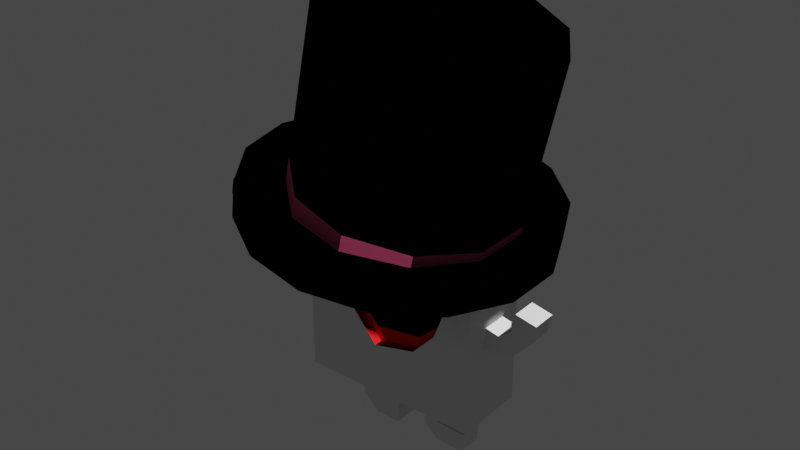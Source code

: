 # Source: MarkusAnimated.blend  (saved by Blender 2.91.10; exported with 4.5.12 LTS)
import bpy
from mathutils import Matrix  # noqa: F401  (used for matrix-valued properties, if any)

bpy.ops.wm.read_factory_settings(use_empty=True)
scene = bpy.context.scene
scene.name = 'Scene'

# ---- collections
col_collection = bpy.data.collections.new('Collection'); scene.collection.children.link(col_collection)

# ---- materials (node trees are filled in below, after node groups)
mat_material = bpy.data.materials.new('Material')
mat_material.alpha_threshold = 0.0
mat_material.use_transparent_shadow = False
mat_material.diffuse_color = (1.0, 0.8714, 0.1779, 1.0)
mat_material.line_color = (0.0, 0.0, 0.0, 1.0)
mat_material_004 = bpy.data.materials.new('Material.004')
mat_material_004.use_transparent_shadow = False
mat_material_004.diffuse_color = (0.5149, 0.04092, 0.006995, 1.0)
mat_material_005 = bpy.data.materials.new('Material.005')
mat_material_005.use_transparent_shadow = False
mat_material_005.diffuse_color = (0.0, 0.0, 0.0, 1.0)
mat_material_006 = bpy.data.materials.new('Material.006')
mat_material_006.use_transparent_shadow = False
mat_material_006.diffuse_color = (0.7157, 0.0137, 0.016, 1.0)
mat_material_001 = bpy.data.materials.new('Material.001')
mat_material_001.use_transparent_shadow = False
mat_material_001.diffuse_color = (0.0, 0.0, 0.0, 1.0)
mat_material_003 = bpy.data.materials.new('Material.003')
mat_material_003.use_transparent_shadow = False
mat_material_003.diffuse_color = (0.8632, 0.1221, 0.2789, 1.0)
mat_material_002 = bpy.data.materials.new('Material.002')
mat_material_002.use_transparent_shadow = False
mat_material_002.diffuse_color = (0.0, 0.0, 0.0, 1.0)
mat_material_007 = bpy.data.materials.new('Material.007')
mat_material_007.use_transparent_shadow = False
mat_material_007.diffuse_color = (1.0, 1.0, 1.0, 1.0)
mat_material_008 = bpy.data.materials.new('Material.008')
mat_material_008.use_transparent_shadow = False
mat_material_008.diffuse_color = (0.06301, 0.1119, 0.7231, 1.0)
mat_material_009 = bpy.data.materials.new('Material.009')
mat_material_009.use_transparent_shadow = False
mat_material_010 = bpy.data.materials.new('Material.010')
mat_material_010.use_transparent_shadow = False
mat_material_010.diffuse_color = (0.06301, 0.1119, 0.7231, 1.0)

# ---- material node trees
mat_material.use_nodes = True; mat_material.node_tree.nodes.clear()
_N = mat_material.node_tree.nodes; _L = mat_material.node_tree.links
n0 = _N.new('ShaderNodeOutputMaterial'); n0.name = 'Material Output'; n0.location = (300, 300)
n1 = _N.new('ShaderNodeBsdfToon'); n1.name = 'Toon BSDF'; n1.location = (10, 300)
_L.new(n1.outputs[0], n0.inputs[0])
n0.is_active_output = True
mat_material_004.use_nodes = True; mat_material_004.node_tree.nodes.clear()
_N = mat_material_004.node_tree.nodes; _L = mat_material_004.node_tree.links
n0 = _N.new('ShaderNodeOutputMaterial'); n0.name = 'Material Output'; n0.location = (300, 300)
n1 = _N.new('ShaderNodeBsdfToon'); n1.name = 'Toon BSDF'; n1.location = (10, 300)
n1.inputs[0].default_value = (0.1295, 0.01314, 0.003208, 1.0)
_L.new(n1.outputs[0], n0.inputs[0])
n0.is_active_output = True
mat_material_005.use_nodes = True; mat_material_005.node_tree.nodes.clear()
_N = mat_material_005.node_tree.nodes; _L = mat_material_005.node_tree.links
n0 = _N.new('ShaderNodeOutputMaterial'); n0.name = 'Material Output'; n0.location = (300, 300)
n1 = _N.new('ShaderNodeBsdfToon'); n1.name = 'Toon BSDF'; n1.location = (10, 300)
n1.inputs[0].default_value = (0.0, 0.0, 0.0, 1.0)
_L.new(n1.outputs[0], n0.inputs[0])
n0.is_active_output = True
mat_material_006.use_nodes = True; mat_material_006.node_tree.nodes.clear()
_N = mat_material_006.node_tree.nodes; _L = mat_material_006.node_tree.links
n0 = _N.new('ShaderNodeOutputMaterial'); n0.name = 'Material Output'; n0.location = (300, 300)
n1 = _N.new('ShaderNodeBsdfToon'); n1.name = 'Toon BSDF'; n1.location = (10, 300)
n1.inputs[0].default_value = (0.7157, 0.0137, 0.016, 1.0)
_L.new(n1.outputs[0], n0.inputs[0])
n0.is_active_output = True
mat_material_001.use_nodes = True; mat_material_001.node_tree.nodes.clear()
_N = mat_material_001.node_tree.nodes; _L = mat_material_001.node_tree.links
n0 = _N.new('ShaderNodeOutputMaterial'); n0.name = 'Material Output'; n0.location = (300, 300)
n1 = _N.new('ShaderNodeBsdfToon'); n1.name = 'Toon BSDF'; n1.location = (10, 300)
n1.inputs[0].default_value = (0.0, 0.0, 0.0, 1.0)
_L.new(n1.outputs[0], n0.inputs[0])
n0.is_active_output = True
mat_material_003.use_nodes = True; mat_material_003.node_tree.nodes.clear()
_N = mat_material_003.node_tree.nodes; _L = mat_material_003.node_tree.links
n0 = _N.new('ShaderNodeOutputMaterial'); n0.name = 'Material Output'; n0.location = (300, 300)
n1 = _N.new('ShaderNodeBsdfToon'); n1.name = 'Toon BSDF'; n1.location = (10, 300)
n1.inputs[0].default_value = (0.8632, 0.1221, 0.2789, 1.0)
_L.new(n1.outputs[0], n0.inputs[0])
n0.is_active_output = True
mat_material_002.use_nodes = True; mat_material_002.node_tree.nodes.clear()
_N = mat_material_002.node_tree.nodes; _L = mat_material_002.node_tree.links
n0 = _N.new('ShaderNodeOutputMaterial'); n0.name = 'Material Output'; n0.location = (300, 300)
n1 = _N.new('ShaderNodeBsdfToon'); n1.name = 'Toon BSDF'; n1.location = (10, 300)
n1.inputs[0].default_value = (0.0, 0.0, 0.0, 1.0)
_L.new(n1.outputs[0], n0.inputs[0])
n0.is_active_output = True
mat_material_007.use_nodes = True; mat_material_007.node_tree.nodes.clear()
_N = mat_material_007.node_tree.nodes; _L = mat_material_007.node_tree.links
n0 = _N.new('ShaderNodeOutputMaterial'); n0.name = 'Material Output'; n0.location = (300, 300)
n1 = _N.new('ShaderNodeBsdfToon'); n1.name = 'Toon BSDF'; n1.location = (10, 300)
n1.inputs[0].default_value = (1.0, 1.0, 1.0, 1.0)
_L.new(n1.outputs[0], n0.inputs[0])
n0.is_active_output = True
mat_material_008.use_nodes = True; mat_material_008.node_tree.nodes.clear()
_N = mat_material_008.node_tree.nodes; _L = mat_material_008.node_tree.links
n0 = _N.new('ShaderNodeOutputMaterial'); n0.name = 'Material Output'; n0.location = (300, 300)
n1 = _N.new('ShaderNodeBsdfToon'); n1.name = 'Toon BSDF'; n1.location = (10, 300)
n1.inputs[0].default_value = (0.06301, 0.1119, 0.7231, 1.0)
_L.new(n1.outputs[0], n0.inputs[0])
n0.is_active_output = True
mat_material_009.use_nodes = True; mat_material_009.node_tree.nodes.clear()
_N = mat_material_009.node_tree.nodes; _L = mat_material_009.node_tree.links
n0 = _N.new('ShaderNodeOutputMaterial'); n0.name = 'Material Output'; n0.location = (300, 300)
n1 = _N.new('ShaderNodeBsdfToon'); n1.name = 'Toon BSDF'; n1.location = (10, 300)
n1.inputs[0].default_value = (1.0, 1.0, 1.0, 1.0)
_L.new(n1.outputs[0], n0.inputs[0])
n0.is_active_output = True
mat_material_010.use_nodes = True; mat_material_010.node_tree.nodes.clear()
_N = mat_material_010.node_tree.nodes; _L = mat_material_010.node_tree.links
n0 = _N.new('ShaderNodeOutputMaterial'); n0.name = 'Material Output'; n0.location = (300, 300)
n1 = _N.new('ShaderNodeBsdfToon'); n1.name = 'Toon BSDF'; n1.location = (10, 300)
n1.inputs[0].default_value = (0.06301, 0.1119, 0.7231, 1.0)
_L.new(n1.outputs[0], n0.inputs[0])
n0.is_active_output = True

# ---- world
world_world = bpy.data.worlds.new('World'); scene.world = world_world
world_world.use_nodes = True; world_world.node_tree.nodes.clear()
_N = world_world.node_tree.nodes; _L = world_world.node_tree.links
n0 = _N.new('ShaderNodeOutputWorld'); n0.name = 'World Output'; n0.location = (300, 300)
n1 = _N.new('ShaderNodeBackground'); n1.name = 'Background'; n1.location = (10, 300)
n1.inputs[0].default_value = (0.05088, 0.05088, 0.05088, 1.0)
_L.new(n1.outputs[0], n0.inputs[0])
n0.is_active_output = True
world_world.color = (0.05088, 0.05088, 0.05088)
world_world.use_sun_shadow = False
world_world.sun_shadow_jitter_overblur = 0.0

# ---- meshes
me_cube = bpy.data.meshes.new('Cube')
me_cube.from_pydata([(0.321, 0.5828, 0.7002), (0.321, 0.5828, -0.9103), (0.321, -1.028, 0.7002), (0.321, -1.028, -0.9103), (-0.321, 0.5828, 0.7002), (-0.321, 0.5828, -0.9103), (-0.321, -1.028, 0.7002), (-0.321, -1.028, -0.9103), (0.321, 0.5828, -0.03614), (-0.321, -1.028, -0.03614), (0.321, -1.028, -0.03614), (-0.321, 0.5828, -0.03614), (0.321, 0.5828, -0.2237), (0.321, -1.028, -0.2237), (-0.321, 0.5828, -0.2237), (-0.321, -1.028, -0.2237), (0.1226, 0.5828, -0.9103), (0.1226, -1.028, 0.7002), (0.1226, -1.028, -0.9103), (0.1226, 0.5828, 0.7002), (0.1226, 0.5828, -0.03614), (0.1226, -1.028, -0.03614), (0.1226, -1.028, -0.2237), (0.1226, 0.5828, -0.2237), (-0.1022, 0.5828, -0.9103), (-0.1022, -1.028, 0.7002), (-0.1022, -1.028, -0.03614), (-0.1022, -1.028, -0.2237), (-0.1022, -1.028, -0.9103), (-0.1022, 0.5828, 0.7002), (-0.1022, 0.5828, -0.03614), (-0.1022, 0.5828, -0.2237), (0.1226, -1.142, -0.06323), (0.1226, -1.274, -0.1966), (-0.1022, -1.142, -0.06323), (-0.1022, -1.274, -0.1966), (0.1226, -1.251, 0.0229), (0.1226, -1.434, -0.0165), (-0.1022, -1.251, 0.0229), (-0.1022, -1.434, -0.0165), (0.1226, -1.286, 0.1871), (0.1226, -1.47, 0.1477), (-0.1022, -1.286, 0.1871), (-0.1022, -1.47, 0.1477), (-0.1022, 0.866, -0.05599), (0.1226, 0.866, -0.05599), (-0.1022, 0.7506, -0.2038), (0.1226, 0.7506, -0.2038), (-0.1022, 1.031, -0.2262), (0.1226, 1.031, -0.2262), (-0.1022, 0.844, -0.2356), (0.1226, 0.844, -0.2356), (-0.1022, 1.038, -0.3538), (0.1226, 1.038, -0.3538), (-0.1022, 0.8504, -0.3633), (0.1226, 0.8504, -0.3633), (-0.321, 0.01017, -0.9103), (0.321, 0.01017, 0.7002), (-0.321, 0.01017, 0.7002), (0.321, 0.01017, -0.9103), (0.321, 0.01017, -0.03614), (-0.3025, 0.03389, 0.1021), (-0.3242, -0.1066, -0.4524), (0.321, 0.01017, -0.2237), (0.1226, 0.01017, -0.9103), (0.1226, 0.01017, 0.7002), (-0.1022, 0.01017, -0.9103), (-0.1022, 0.01017, 0.7002), (-0.321, 0.2297, 0.7002), (0.321, 0.2297, -0.9103), (-0.3042, 0.3017, 0.2145), (-0.3135, 0.2054, -0.09969), (-0.321, 0.2297, -0.9103), (0.321, 0.2297, 0.7002), (0.321, 0.2297, -0.03614), (0.321, 0.2297, -0.2237), (0.1226, 0.2297, -0.9103), (0.1226, 0.2297, 0.7002), (-0.1022, 0.2297, -0.9103), (-0.1022, 0.2297, 0.7002), (-0.321, -0.4427, -0.9103), (0.321, -0.4427, 0.7002), (0.321, -0.4427, -0.03614), (0.321, -0.4427, -0.2237), (0.1226, -0.4427, -0.9103), (0.1226, -0.4427, 0.7002), (-0.1022, -0.4427, -0.9103), (-0.1022, -0.4427, 0.7002), (-0.321, -0.4427, 0.7002), (0.321, -0.4427, -0.9103), (-0.3456, -0.5731, 0.08854), (-0.3292, -0.4974, -0.3546), (-0.321, -0.6178, -0.9103), (0.321, -0.6178, 0.7002), (0.321, -0.6178, -0.03614), (0.321, -0.6178, -0.2237), (0.1226, -0.6178, -0.9103), (0.1226, -0.6178, 0.7002), (-0.1022, -0.6178, -0.9103), (-0.1022, -0.6178, 0.7002), (-0.321, -0.6178, 0.7002), (0.321, -0.6178, -0.9103), (-0.3068, -0.8285, 0.236), (-0.3172, -0.6905, -0.1477), (0.1226, 0.2074, -1.19), (0.1226, 0.03242, -1.057), (-0.1022, 0.2074, -1.19), (-0.1022, 0.03242, -1.057), (0.1226, 0.05772, -1.319), (0.1226, 0.05246, -1.099), (-0.1022, 0.05772, -1.319), (-0.1022, 0.05246, -1.099), (0.1226, -0.1661, -1.324), (0.1226, -0.1714, -1.105), (-0.1022, -0.1661, -1.324), (-0.1022, -0.1714, -1.105), (0.1226, -0.4613, -1.195), (-0.1022, -0.4613, -1.195), (0.1226, -0.5993, -1.087), (-0.1022, -0.5993, -1.087), (0.1226, -0.5841, -1.303), (-0.1022, -0.5841, -1.303), (0.1226, -0.5928, -1.128), (-0.1022, -0.5928, -1.128), (0.1226, -0.8356, -1.316), (-0.1022, -0.8356, -1.316), (0.1226, -0.8443, -1.141), (-0.1022, -0.8443, -1.141), (-0.04223, 0.9101, -0.1014), (0.0626, 0.9101, -0.1014), (-0.04223, 0.9872, -0.1808), (0.0626, 0.9872, -0.1808), (-0.04223, 1.519, 0.4748), (0.0626, 1.519, 0.4748), (-0.04223, 1.533, 0.3652), (0.0626, 1.533, 0.3652), (-0.04223, 1.621, 0.4797), (0.0626, 1.621, 0.4797), (-0.04223, 1.574, 0.3791), (0.0626, 1.574, 0.3791), (-0.04223, 1.768, 0.3935), (0.0626, 1.768, 0.3935), (-0.04223, 1.663, 0.3568), (0.0626, 1.663, 0.3568), (-0.04223, 1.799, 0.245), (0.0626, 1.799, 0.245), (-0.04223, 1.704, 0.3021), (0.0626, 1.704, 0.3021), (-0.04223, 1.762, 0.1876), (0.0626, 1.762, 0.1876), (-0.04223, 1.683, 0.2649), (0.0626, 1.683, 0.2649), (-0.04223, 1.637, 0.05934), (0.0626, 1.637, 0.05934), (-0.04223, 1.558, 0.1366), (0.0626, 1.558, 0.1366), (-0.04223, 0.7191, -0.2869), (0.0626, 0.7191, -0.2869), (-0.04223, 0.7962, -0.3663), (0.0626, 0.7962, -0.3663), (-0.04223, 0.5891, -0.4133), (0.0626, 0.5891, -0.4133), (-0.04223, 0.6661, -0.4926), (0.0626, 0.6661, -0.4926), (-0.2681, -0.5701, 0.08862), (-0.2251, 0.0369, 0.1021), (-0.2517, -0.4944, -0.3545), (-0.2468, -0.1036, -0.4523), (-0.2268, 0.3047, 0.2146), (-0.2361, 0.2084, -0.09961), (-0.2294, -0.8255, 0.236), (-0.2398, -0.6875, -0.1476), (-0.321, -1.028, -0.18), (0.321, 0.5828, -0.18), (0.321, -1.028, -0.18), (-0.321, 0.5828, -0.18), (0.1226, -1.028, -0.18), (0.1226, 0.5828, -0.18), (-0.1022, 0.5828, -0.18), (-0.1022, -1.028, -0.18), (0.1226, -1.243, -0.1655), (-0.1022, -1.243, -0.1655), (0.1226, -1.392, -0.007326), (-0.1022, -1.392, -0.007326), (0.1226, -1.427, 0.1569), (-0.1022, -1.427, 0.1569), (0.1226, 0.7774, -0.1694), (-0.1022, 0.7774, -0.1694), (0.1226, 0.8876, -0.2334), (-0.1022, 0.8876, -0.2334), (0.1226, 0.894, -0.3611), (-0.1022, 0.894, -0.3611), (0.321, 0.01017, -0.18), (0.321, 0.2297, -0.18), (-0.3113, 0.2278, -0.02654), (0.321, -0.4427, -0.18), (-0.3148, -0.7227, -0.05836), (0.321, -0.6178, -0.18), (-0.2417, -0.07088, -0.3233), (-0.2339, 0.2308, -0.02647), (-0.2556, -0.5121, -0.2514), (-0.2374, -0.7197, -0.05829), (-7.597e-09, 0.7059, 1.249), (-7.304e-09, 0.4354, 2.479), (0.5136, 0.5586, 1.216), (0.5136, 0.2881, 2.447), (0.8642, 0.1635, 1.129), (0.8642, -0.107, 2.36), (0.9403, -0.354, 1.016), (0.9403, -0.6245, 2.246), (0.718, -0.8295, 0.9111), (0.718, -1.1, 2.142), (0.2676, -1.112, 0.849), (0.2676, -1.383, 2.08), (-0.2676, -1.112, 0.849), (-0.2676, -1.383, 2.08), (-0.718, -0.8295, 0.9111), (-0.718, -1.1, 2.142), (-0.9403, -0.354, 1.016), (-0.9403, -0.6245, 2.246), (-0.8642, 0.1635, 1.129), (-0.8642, -0.107, 2.36), (-0.5136, 0.5586, 1.216), (-0.5136, 0.2881, 2.447), (-3.799e-09, 0.7809, 0.9075), (0.5136, 0.6337, 0.8751), (0.8642, 0.2385, 0.7883), (0.9403, -0.2789, 0.6745), (0.718, -0.7545, 0.5699), (0.2676, -1.037, 0.5078), (-0.2676, -1.037, 0.5078), (-0.718, -0.7545, 0.5699), (-0.9403, -0.2789, 0.6745), (-0.8642, 0.2385, 0.7883), (-0.5136, 0.6337, 0.8751), (-0.9403, -0.3235, 0.8771), (-0.718, -0.799, 0.7725), (-0.2676, -1.082, 0.7104), (0.2676, -1.082, 0.7104), (0.718, -0.799, 0.7725), (0.9403, -0.3235, 0.8771), (0.5136, 0.5891, 1.078), (-6.054e-09, 0.7364, 1.11), (0.8642, 0.194, 0.9908), (-0.5136, 0.5891, 1.078), (-0.8642, 0.194, 0.9908), (-7.488e-09, 1.202, 0.747), (-7.413e-09, 1.16, 1.064), (0.5328, 1.09, 0.7318), (0.5328, 1.047, 1.049), (0.9735, 0.7729, 0.6889), (0.9735, 0.73, 1.006), (1.246, 0.3054, 0.6257), (1.246, 0.2625, 0.9428), (1.303, -0.2315, 0.5531), (1.303, -0.2743, 0.8702), (1.134, -0.7448, 0.4837), (1.134, -0.7877, 0.8008), (0.77, -1.146, 0.4294), (0.77, -1.189, 0.7466), (0.2724, -1.366, 0.3998), (0.2724, -1.408, 0.7169), (-0.2724, -1.366, 0.3998), (-0.2724, -1.408, 0.7169), (-0.77, -1.146, 0.4294), (-0.77, -1.189, 0.7466), (-1.134, -0.7448, 0.4837), (-1.134, -0.7877, 0.8008), (-1.303, -0.2315, 0.5531), (-1.303, -0.2743, 0.8702), (-1.246, 0.3054, 0.6257), (-1.246, 0.2625, 0.9428), (-0.9735, 0.7729, 0.6889), (-0.9735, 0.73, 1.006), (-0.5328, 1.09, 0.7318), (-0.5328, 1.047, 1.049), (0.4809, 0.9491, 0.9052), (-1.143e-08, 1.05, 0.9189), (0.8787, 0.6627, 0.8665), (1.124, 0.2407, 0.8095), (1.176, -0.2438, 0.744), (1.024, -0.7072, 0.6813), (0.695, -1.069, 0.6324), (0.2458, -1.267, 0.6056), (-0.2458, -1.267, 0.6056), (-0.695, -1.069, 0.6324), (-1.024, -0.7072, 0.6813), (-1.176, -0.2438, 0.744), (-1.124, 0.2407, 0.8095), (-0.8787, 0.6627, 0.8665), (-0.4809, 0.9491, 0.9052), (-0.3266, 0.1272, 0.5053), (-0.3266, 0.2029, 0.4104), (-0.3266, 0.2029, 0.3481), (-0.3266, 0.1759, 0.2919), (-0.2962, 0.119, 0.5053), (-0.2718, 0.1612, 0.4665), (-0.2583, 0.1846, 0.4104), (-0.2583, 0.1846, 0.3481), (-0.2718, 0.1612, 0.2919), (-0.2962, 0.119, 0.2531), (-0.3266, 0.06642, 0.5192), (-0.274, 0.09679, 0.5053), (-0.2318, 0.1211, 0.4665), (-0.2084, 0.1347, 0.4104), (-0.2084, 0.1347, 0.3481), (-0.2318, 0.1211, 0.2919), (-0.274, 0.09679, 0.2531), (-0.2658, 0.06642, 0.5053), (-0.2171, 0.06642, 0.4665), (-0.1901, 0.06642, 0.4104), (-0.1901, 0.06642, 0.3481), (-0.2171, 0.06642, 0.2919), (-0.2658, 0.06642, 0.2531), (-0.274, 0.03605, 0.5053), (-0.2318, 0.01169, 0.4665), (-0.2084, -0.001824, 0.4104), (-0.2084, -0.001824, 0.3481), (-0.2318, 0.01169, 0.2919), (-0.274, 0.03605, 0.2531), (-0.3266, 0.06642, 0.2392), (-0.2962, 0.01382, 0.5053), (-0.2718, -0.02837, 0.4665), (-0.2583, -0.05178, 0.4104), (-0.2583, -0.05178, 0.3481), (-0.2718, -0.02837, 0.2919), (-0.2962, 0.01382, 0.2531), (-0.3266, 0.005677, 0.5053), (-0.3266, -0.04304, 0.4665), (-0.3266, -0.07007, 0.4104), (-0.3266, -0.07007, 0.3481), (-0.3266, -0.04304, 0.2919), (-0.3266, 0.005677, 0.2531), (-0.3569, 0.01382, 0.5053), (-0.3813, -0.02837, 0.4665), (-0.3948, -0.05178, 0.4104), (-0.3948, -0.05178, 0.3481), (-0.3813, -0.02837, 0.2919), (-0.3569, 0.01382, 0.2531), (-0.3792, 0.03605, 0.5053), (-0.4214, 0.01169, 0.4665), (-0.4448, -0.001824, 0.4104), (-0.4448, -0.001824, 0.3481), (-0.4214, 0.01169, 0.2919), (-0.3792, 0.03605, 0.2531), (-0.3873, 0.06642, 0.5053), (-0.436, 0.06642, 0.4665), (-0.4631, 0.06642, 0.4104), (-0.4631, 0.06642, 0.3481), (-0.436, 0.06642, 0.2919), (-0.3873, 0.06642, 0.2531), (-0.3792, 0.09679, 0.5053), (-0.4214, 0.1211, 0.4665), (-0.4448, 0.1347, 0.4104), (-0.4448, 0.1347, 0.3481), (-0.4214, 0.1211, 0.2919), (-0.3792, 0.09679, 0.2531), (-0.3569, 0.119, 0.5053), (-0.3813, 0.1612, 0.4665), (-0.3948, 0.1846, 0.4104), (-0.3948, 0.1846, 0.3481), (-0.3813, 0.1612, 0.2919), (-0.3569, 0.119, 0.2531), (-0.3266, 0.1759, 0.4665), (-0.3266, 0.1272, 0.2531), (-0.3266, -0.5784, 0.5053), (-0.3266, -0.5026, 0.4104), (-0.3266, -0.5026, 0.3481), (-0.3266, -0.5296, 0.2919), (-0.2962, -0.5865, 0.5053), (-0.2718, -0.5443, 0.4665), (-0.2583, -0.5209, 0.4104), (-0.2583, -0.5209, 0.3481), (-0.2718, -0.5443, 0.2919), (-0.2962, -0.5865, 0.2531), (-0.3266, -0.6391, 0.5192), (-0.274, -0.6087, 0.5053), (-0.2318, -0.5844, 0.4665), (-0.2084, -0.5709, 0.4104), (-0.2084, -0.5709, 0.3481), (-0.2318, -0.5844, 0.2919), (-0.274, -0.6087, 0.2531), (-0.2658, -0.6391, 0.5053), (-0.2171, -0.6391, 0.4665), (-0.1901, -0.6391, 0.4104), (-0.1901, -0.6391, 0.3481), (-0.2171, -0.6391, 0.2919), (-0.2658, -0.6391, 0.2531), (-0.274, -0.6695, 0.5053), (-0.2318, -0.6938, 0.4665), (-0.2084, -0.7073, 0.4104), (-0.2084, -0.7073, 0.3481), (-0.2318, -0.6938, 0.2919), (-0.274, -0.6695, 0.2531), (-0.3266, -0.6391, 0.2392), (-0.2962, -0.6917, 0.5053), (-0.2718, -0.7339, 0.4665), (-0.2583, -0.7573, 0.4104), (-0.2583, -0.7573, 0.3481), (-0.2718, -0.7339, 0.2919), (-0.2962, -0.6917, 0.2531), (-0.3266, -0.6998, 0.5053), (-0.3266, -0.7486, 0.4665), (-0.3266, -0.7756, 0.4104), (-0.3266, -0.7756, 0.3481), (-0.3266, -0.7486, 0.2919), (-0.3266, -0.6998, 0.2531), (-0.3569, -0.6917, 0.5053), (-0.3813, -0.7339, 0.4665), (-0.3948, -0.7573, 0.4104), (-0.3948, -0.7573, 0.3481), (-0.3813, -0.7339, 0.2919), (-0.3569, -0.6917, 0.2531), (-0.3792, -0.6695, 0.5053), (-0.4214, -0.6938, 0.4665), (-0.4448, -0.7073, 0.4104), (-0.4448, -0.7073, 0.3481), (-0.4214, -0.6938, 0.2919), (-0.3792, -0.6695, 0.2531), (-0.3873, -0.6391, 0.5053), (-0.436, -0.6391, 0.4665), (-0.4631, -0.6391, 0.4104), (-0.4631, -0.6391, 0.3481), (-0.436, -0.6391, 0.2919), (-0.3873, -0.6391, 0.2531), (-0.3792, -0.6087, 0.5053), (-0.4214, -0.5844, 0.4665), (-0.4448, -0.5709, 0.4104), (-0.4448, -0.5709, 0.3481), (-0.4214, -0.5844, 0.2919), (-0.3792, -0.6087, 0.2531), (-0.3569, -0.5865, 0.5053), (-0.3813, -0.5443, 0.4665), (-0.3948, -0.5209, 0.4104), (-0.3948, -0.5209, 0.3481), (-0.3813, -0.5443, 0.2919), (-0.3569, -0.5865, 0.2531), (-0.3266, -0.5296, 0.4665), (-0.3266, -0.5784, 0.2531)], [], [(99, 100, 6, 25), (26, 25, 6, 9), (70, 68, 4, 11), (96, 101, 3, 18), (94, 93, 2, 10), (20, 19, 0, 8), (177, 20, 8, 173), (197, 94, 10, 174), (194, 70, 11, 175), (179, 26, 9, 172), (28, 27, 15, 7), (72, 71, 14, 5), (101, 95, 13, 3), (16, 23, 12, 1), (24, 31, 23, 16), (3, 13, 22, 18), (174, 10, 21, 176), (30, 20, 45, 44), (30, 29, 19, 20), (98, 96, 18, 28), (10, 2, 17, 21), (93, 97, 17, 2), (92, 98, 28, 7), (11, 4, 29, 30), (175, 11, 30, 178), (5, 14, 31, 24), (18, 22, 27, 28), (176, 21, 32, 180), (21, 17, 25, 26), (97, 99, 25, 17), (35, 33, 37, 39), (27, 22, 33, 35), (21, 26, 34, 32), (179, 27, 35, 181), (183, 39, 43, 185), (180, 32, 36, 182), (181, 35, 39, 183), (32, 34, 38, 36), (184, 40, 42, 185), (36, 38, 42, 40), (39, 37, 41, 43), (182, 36, 40, 184), (186, 47, 51, 188), (178, 30, 44, 187), (177, 23, 47, 186), (23, 31, 46, 47), (189, 48, 52, 191), (49, 48, 130, 131), (187, 44, 48, 189), (47, 46, 50, 51), (191, 52, 53, 190), (51, 50, 54, 55), (188, 51, 55, 190), (48, 49, 53, 52), (77, 79, 67, 65), (72, 78, 66, 56), (73, 77, 65, 57), (66, 78, 106, 107), (69, 75, 63, 59), (80, 91, 62, 56), (194, 71, 169, 199), (193, 74, 60, 192), (74, 73, 57, 60), (76, 69, 59, 64), (90, 88, 58, 61), (79, 68, 58, 67), (29, 4, 68, 79), (16, 1, 69, 76), (8, 0, 73, 74), (173, 8, 74, 193), (1, 12, 75, 69), (24, 16, 76, 78), (0, 19, 77, 73), (5, 24, 78, 72), (19, 29, 79, 77), (56, 62, 71, 72), (61, 70, 168, 165), (61, 58, 68, 70), (102, 100, 88, 90), (91, 103, 171, 166), (92, 103, 91, 80), (65, 67, 87, 85), (56, 66, 86, 80), (57, 65, 85, 81), (66, 64, 84, 86), (59, 63, 83, 89), (192, 60, 82, 195), (60, 57, 81, 82), (64, 59, 89, 84), (67, 58, 88, 87), (7, 15, 103, 92), (172, 9, 102, 196), (9, 6, 100, 102), (85, 87, 99, 97), (80, 86, 98, 92), (81, 85, 97, 93), (96, 98, 119, 118), (89, 83, 95, 101), (195, 82, 94, 197), (82, 81, 93, 94), (84, 89, 101, 96), (87, 88, 100, 99), (106, 104, 108, 110), (76, 64, 105, 104), (78, 76, 104, 106), (64, 66, 107, 105), (109, 111, 115, 113), (107, 106, 110, 111), (105, 107, 111, 109), (104, 105, 109, 108), (114, 112, 113, 115), (108, 109, 113, 112), (110, 108, 112, 114), (111, 110, 114, 115), (118, 119, 123, 122), (86, 84, 116, 117), (98, 86, 117, 119), (84, 96, 118, 116), (123, 121, 125, 127), (116, 118, 122, 120), (119, 117, 121, 123), (117, 116, 120, 121), (125, 124, 126, 127), (121, 120, 124, 125), (122, 123, 127, 126), (120, 122, 126, 124), (130, 128, 132, 134), (45, 49, 131, 129), (44, 45, 129, 128), (48, 44, 128, 130), (133, 135, 139, 137), (131, 130, 134, 135), (129, 131, 135, 133), (128, 129, 133, 132), (137, 139, 143, 141), (132, 133, 137, 136), (134, 132, 136, 138), (135, 134, 138, 139), (142, 140, 144, 146), (136, 137, 141, 140), (138, 136, 140, 142), (139, 138, 142, 143), (145, 147, 151, 149), (143, 142, 146, 147), (141, 143, 147, 145), (140, 141, 145, 144), (148, 149, 153, 152), (144, 145, 149, 148), (146, 144, 148, 150), (147, 146, 150, 151), (152, 153, 155, 154), (150, 148, 152, 154), (151, 150, 154, 155), (149, 151, 155, 153), (128, 130, 158, 156), (159, 157, 161, 163), (130, 131, 159, 158), (131, 129, 157, 159), (129, 128, 156, 157), (160, 162, 163, 161), (157, 156, 160, 161), (156, 158, 162, 160), (158, 159, 163, 162), (200, 164, 165, 198), (198, 165, 168, 199), (201, 170, 164, 200), (90, 61, 165, 164), (71, 62, 167, 169), (102, 90, 164, 170), (196, 102, 170, 201), (62, 91, 166, 167), (103, 196, 201, 171), (171, 201, 200, 166), (167, 198, 199, 169), (166, 200, 198, 167), (83, 195, 197, 95), (15, 172, 196, 103), (63, 192, 195, 83), (12, 173, 193, 75), (75, 193, 192, 63), (70, 194, 199, 168), (49, 188, 190, 53), (54, 191, 190, 55), (46, 187, 189, 50), (50, 189, 191, 54), (20, 177, 186, 45), (31, 178, 187, 46), (45, 186, 188, 49), (37, 182, 184, 41), (41, 184, 185, 43), (34, 181, 183, 38), (33, 180, 182, 37), (38, 183, 185, 42), (26, 179, 181, 34), (22, 176, 180, 33), (14, 175, 178, 31), (13, 174, 176, 22), (27, 179, 172, 15), (71, 194, 175, 14), (95, 197, 174, 13), (23, 177, 173, 12), (202, 203, 205, 204), (204, 205, 207, 206), (206, 207, 209, 208), (208, 209, 211, 210), (210, 211, 213, 212), (212, 213, 215, 214), (214, 215, 217, 216), (216, 217, 219, 218), (218, 219, 221, 220), (205, 203, 223, 221, 219, 217, 215, 213, 211, 209, 207), (220, 221, 223, 222), (222, 223, 203, 202), (236, 235, 232, 231), (224, 225, 226, 227, 228, 229, 230, 231, 232, 233, 234), (237, 236, 231, 230), (238, 237, 230, 229), (239, 238, 229, 228), (240, 239, 228, 227), (242, 241, 225, 224), (243, 240, 227, 226), (244, 242, 224, 234), (241, 243, 226, 225), (245, 244, 234, 233), (235, 245, 233, 232), (218, 220, 245, 235), (220, 222, 244, 245), (204, 206, 243, 241), (222, 202, 242, 244), (206, 208, 240, 243), (202, 204, 241, 242), (208, 210, 239, 240), (210, 212, 238, 239), (212, 214, 237, 238), (214, 216, 236, 237), (216, 218, 235, 236), (246, 247, 249, 248), (248, 249, 251, 250), (250, 251, 253, 252), (252, 253, 255, 254), (254, 255, 257, 256), (256, 257, 259, 258), (258, 259, 261, 260), (260, 261, 263, 262), (262, 263, 265, 264), (264, 265, 267, 266), (266, 267, 269, 268), (268, 269, 271, 270), (270, 271, 273, 272), (255, 253, 279, 280), (272, 273, 275, 274), (274, 275, 247, 246), (246, 248, 250, 252, 254, 256, 258, 260, 262, 264, 266, 268, 270, 272, 274), (276, 277, 290, 289, 288, 287, 286, 285, 284, 283, 282, 281, 280, 279, 278), (265, 263, 284, 285), (275, 273, 289, 290), (251, 249, 276, 278), (261, 259, 282, 283), (271, 269, 287, 288), (257, 255, 280, 281), (267, 265, 285, 286), (247, 275, 290, 277), (253, 251, 278, 279), (263, 261, 283, 284), (249, 247, 277, 276), (273, 271, 288, 289), (259, 257, 281, 282), (269, 267, 286, 287), (292, 363, 296, 297), (291, 301, 295), (364, 294, 299, 300), (293, 292, 297, 298), (363, 291, 295, 296), (320, 364, 300), (294, 293, 298, 299), (320, 300, 307), (299, 298, 305, 306), (297, 296, 303, 304), (295, 301, 302), (300, 299, 306, 307), (298, 297, 304, 305), (296, 295, 302, 303), (304, 303, 309, 310), (302, 301, 308), (307, 306, 312, 313), (305, 304, 310, 311), (303, 302, 308, 309), (320, 307, 313), (306, 305, 311, 312), (313, 312, 318, 319), (311, 310, 316, 317), (309, 308, 314, 315), (320, 313, 319), (312, 311, 317, 318), (310, 309, 315, 316), (308, 301, 314), (319, 318, 325, 326), (317, 316, 323, 324), (315, 314, 321, 322), (320, 319, 326), (318, 317, 324, 325), (316, 315, 322, 323), (314, 301, 321), (322, 321, 327, 328), (320, 326, 332), (325, 324, 330, 331), (323, 322, 328, 329), (321, 301, 327), (326, 325, 331, 332), (324, 323, 329, 330), (320, 332, 338), (331, 330, 336, 337), (329, 328, 334, 335), (327, 301, 333), (332, 331, 337, 338), (330, 329, 335, 336), (328, 327, 333, 334), (337, 336, 342, 343), (335, 334, 340, 341), (333, 301, 339), (338, 337, 343, 344), (336, 335, 341, 342), (334, 333, 339, 340), (320, 338, 344), (339, 301, 345), (344, 343, 349, 350), (342, 341, 347, 348), (340, 339, 345, 346), (320, 344, 350), (343, 342, 348, 349), (341, 340, 346, 347), (350, 349, 355, 356), (348, 347, 353, 354), (346, 345, 351, 352), (320, 350, 356), (349, 348, 354, 355), (347, 346, 352, 353), (345, 301, 351), (354, 353, 359, 360), (352, 351, 357, 358), (320, 356, 362), (355, 354, 360, 361), (353, 352, 358, 359), (351, 301, 357), (356, 355, 361, 362), (320, 362, 364), (361, 360, 293, 294), (359, 358, 363, 292), (357, 301, 291), (362, 361, 294, 364), (360, 359, 292, 293), (358, 357, 291, 363), (366, 437, 370, 371), (365, 375, 369), (438, 368, 373, 374), (367, 366, 371, 372), (437, 365, 369, 370), (394, 438, 374), (368, 367, 372, 373), (394, 374, 381), (373, 372, 379, 380), (371, 370, 377, 378), (369, 375, 376), (374, 373, 380, 381), (372, 371, 378, 379), (370, 369, 376, 377), (378, 377, 383, 384), (376, 375, 382), (381, 380, 386, 387), (379, 378, 384, 385), (377, 376, 382, 383), (394, 381, 387), (380, 379, 385, 386), (387, 386, 392, 393), (385, 384, 390, 391), (383, 382, 388, 389), (394, 387, 393), (386, 385, 391, 392), (384, 383, 389, 390), (382, 375, 388), (393, 392, 399, 400), (391, 390, 397, 398), (389, 388, 395, 396), (394, 393, 400), (392, 391, 398, 399), (390, 389, 396, 397), (388, 375, 395), (396, 395, 401, 402), (394, 400, 406), (399, 398, 404, 405), (397, 396, 402, 403), (395, 375, 401), (400, 399, 405, 406), (398, 397, 403, 404), (394, 406, 412), (405, 404, 410, 411), (403, 402, 408, 409), (401, 375, 407), (406, 405, 411, 412), (404, 403, 409, 410), (402, 401, 407, 408), (411, 410, 416, 417), (409, 408, 414, 415), (407, 375, 413), (412, 411, 417, 418), (410, 409, 415, 416), (408, 407, 413, 414), (394, 412, 418), (413, 375, 419), (418, 417, 423, 424), (416, 415, 421, 422), (414, 413, 419, 420), (394, 418, 424), (417, 416, 422, 423), (415, 414, 420, 421), (424, 423, 429, 430), (422, 421, 427, 428), (420, 419, 425, 426), (394, 424, 430), (423, 422, 428, 429), (421, 420, 426, 427), (419, 375, 425), (428, 427, 433, 434), (426, 425, 431, 432), (394, 430, 436), (429, 428, 434, 435), (427, 426, 432, 433), (425, 375, 431), (430, 429, 435, 436), (394, 436, 438), (435, 434, 367, 368), (433, 432, 437, 366), (431, 375, 365), (436, 435, 368, 438), (434, 433, 366, 367), (432, 431, 365, 437)])
me_cube.polygons.foreach_set('material_index', [0, 0, 0, 0, 0, 0, 0, 0, 0, 0, 0, 0, 0, 0, 0, 0, 0, 0, 0, 0, 0, 0, 0, 0, 0, 0, 0, 0, 0, 0, 0, 0, 0, 0, 0, 0, 0, 0, 0, 0, 0, 0, 0, 0, 0, 0, 0, 0, 0, 0, 0, 0, 0, 0, 0, 0, 0, 0, 0, 0, 3, 0, 0, 0, 0, 0, 0, 0, 0, 0, 0, 0, 0, 0, 0, 0, 2, 0, 0, 3, 0, 0, 0, 0, 0, 0, 0, 0, 0, 0, 0, 0, 0, 0, 0, 0, 0, 0, 0, 0, 0, 0, 0, 0, 0, 0, 0, 0, 0, 0, 0, 0, 0, 0, 0, 0, 0, 0, 0, 0, 0, 0, 0, 0, 0, 0, 1, 0, 0, 0, 1, 1, 1, 1, 1, 1, 1, 1, 1, 1, 1, 1, 1, 1, 1, 1, 1, 1, 1, 1, 1, 1, 1, 1, 1, 1, 1, 1, 1, 1, 1, 1, 1, 2, 2, 2, 2, 3, 2, 2, 3, 3, 3, 3, 3, 0, 0, 0, 0, 0, 2, 0, 0, 0, 0, 0, 0, 0, 0, 0, 0, 0, 0, 0, 0, 0, 0, 0, 0, 0, 0, 4, 4, 4, 4, 4, 4, 4, 4, 4, 4, 4, 4, 5, 4, 5, 5, 5, 5, 5, 5, 5, 5, 5, 5, 4, 4, 4, 4, 4, 4, 4, 4, 4, 4, 4, 6, 6, 6, 6, 6, 6, 6, 6, 6, 6, 6, 6, 6, 6, 6, 6, 6, 6, 6, 6, 6, 6, 6, 6, 6, 6, 6, 6, 6, 6, 6, 6, 7, 7, 7, 7, 7, 7, 7, 7, 7, 7, 7, 7, 7, 7, 7, 7, 7, 7, 7, 7, 7, 7, 7, 7, 7, 7, 7, 7, 7, 7, 7, 7, 7, 7, 7, 7, 7, 7, 7, 7, 7, 7, 7, 7, 7, 7, 7, 7, 7, 8, 8, 7, 7, 8, 7, 7, 7, 7, 7, 7, 7, 8, 8, 7, 8, 7, 7, 8, 8, 7, 7, 7, 7, 7, 7, 7, 7, 7, 7, 7, 7, 7, 7, 7, 9, 9, 9, 9, 9, 9, 9, 9, 9, 9, 9, 9, 9, 9, 9, 9, 9, 9, 9, 9, 9, 9, 9, 9, 9, 9, 9, 9, 9, 9, 9, 9, 9, 9, 9, 9, 9, 9, 9, 9, 9, 9, 9, 9, 9, 9, 9, 9, 9, 10, 10, 9, 9, 10, 9, 9, 9, 9, 9, 9, 9, 10, 10, 9, 10, 9, 9, 10, 10, 9, 9, 9, 9, 9, 9, 9, 9, 9, 9, 9, 9, 9, 9, 9])
_uv = me_cube.uv_layers.new(name='UVMap')
_uv.uv.foreach_set('vector', [0.7659, 0.6864, 0.875, 0.6864, 0.875, 0.75, 0.7659, 0.75, 0.5107, 0.8909, 0.625, 0.8909, 0.625, 1.0, 0.5107, 1.0, 0.5107, 0.1952, 0.625, 0.1952, 0.625, 0.25, 0.5107, 0.25, 0.269, 0.6864, 0.375, 0.6864, 0.375, 0.75, 0.269, 0.75, 0.5107, 0.6864, 0.625, 0.6864, 0.625, 0.75, 0.5107, 0.75, 0.5107, 0.394, 0.625, 0.394, 0.625, 0.5, 0.5107, 0.5, 0.4884, 0.394, 0.5107, 0.394, 0.5107, 0.5, 0.4884, 0.5, 0.4884, 0.6864, 0.5107, 0.6864, 0.5107, 0.75, 0.4884, 0.75, 0.4884, 0.1952, 0.5107, 0.1952, 0.5107, 0.25, 0.4884, 0.25, 0.4884, 0.8909, 0.5107, 0.8909, 0.5107, 1.0, 0.4884, 1.0, 0.375, 0.8909, 0.4816, 0.8909, 0.4816, 1.0, 0.375, 1.0, 0.375, 0.1952, 0.4816, 0.1952, 0.4816, 0.25, 0.375, 0.25, 0.375, 0.6864, 0.4816, 0.6864, 0.4816, 0.75, 0.375, 0.75, 0.375, 0.394, 0.4816, 0.394, 0.4816, 0.5, 0.375, 0.5, 0.375, 0.3591, 0.4816, 0.3591, 0.4816, 0.394, 0.375, 0.394, 0.375, 0.75, 0.4816, 0.75, 0.4816, 0.856, 0.375, 0.856, 0.4884, 0.75, 0.5107, 0.75, 0.5107, 0.856, 0.4884, 0.856, 0.5107, 0.3591, 0.5107, 0.394, 0.5107, 0.394, 0.5107, 0.3591, 0.5107, 0.3591, 0.625, 0.3591, 0.625, 0.394, 0.5107, 0.394, 0.2341, 0.6864, 0.269, 0.6864, 0.269, 0.75, 0.2341, 0.75, 0.5107, 0.75, 0.625, 0.75, 0.625, 0.856, 0.5107, 0.856, 0.625, 0.6864, 0.731, 0.6864, 0.731, 0.75, 0.625, 0.75, 0.125, 0.6864, 0.2341, 0.6864, 0.2341, 0.75, 0.125, 0.75, 0.5107, 0.25, 0.625, 0.25, 0.625, 0.3591, 0.5107, 0.3591, 0.4884, 0.25, 0.5107, 0.25, 0.5107, 0.3591, 0.4884, 0.3591, 0.375, 0.25, 0.4816, 0.25, 0.4816, 0.3591, 0.375, 0.3591, 0.375, 0.856, 0.4816, 0.856, 0.4816, 0.8909, 0.375, 0.8909, 0.4884, 0.856, 0.5107, 0.856, 0.5107, 0.856, 0.4884, 0.856, 0.5107, 0.856, 0.625, 0.856, 0.625, 0.8909, 0.5107, 0.8909, 0.731, 0.6864, 0.7659, 0.6864, 0.7659, 0.75, 0.731, 0.75, 0.4816, 0.8909, 0.4816, 0.856, 0.4816, 0.856, 0.4816, 0.8909, 0.4816, 0.8909, 0.4816, 0.856, 0.4816, 0.856, 0.4816, 0.8909, 0.5107, 0.856, 0.5107, 0.8909, 0.5107, 0.8909, 0.5107, 0.856, 0.4884, 0.8909, 0.4816, 0.8909, 0.4816, 0.8909, 0.4884, 0.8909, 0.4884, 0.8909, 0.4816, 0.8909, 0.4816, 0.8909, 0.4884, 0.8909, 0.4884, 0.856, 0.5107, 0.856, 0.5107, 0.856, 0.4884, 0.856, 0.4884, 0.8909, 0.4816, 0.8909, 0.4816, 0.8909, 0.4884, 0.8909, 0.5107, 0.856, 0.5107, 0.8909, 0.5107, 0.8909, 0.5107, 0.856, 0.4884, 0.856, 0.5107, 0.856, 0.5107, 0.8909, 0.4884, 0.8909, 0.5107, 0.856, 0.5107, 0.8909, 0.5107, 0.8909, 0.5107, 0.856, 0.4816, 0.8909, 0.4816, 0.856, 0.4816, 0.856, 0.4816, 0.8909, 0.4884, 0.856, 0.5107, 0.856, 0.5107, 0.856, 0.4884, 0.856, 0.4884, 0.394, 0.4816, 0.394, 0.4816, 0.394, 0.4884, 0.394, 0.4884, 0.3591, 0.5107, 0.3591, 0.5107, 0.3591, 0.4884, 0.3591, 0.4884, 0.394, 0.4816, 0.394, 0.4816, 0.394, 0.4884, 0.394, 0.4816, 0.394, 0.4816, 0.3591, 0.4816, 0.3591, 0.4816, 0.394, 0.4884, 0.3591, 0.5107, 0.3591, 0.5107, 0.3591, 0.4884, 0.3591, 0.5107, 0.394, 0.5107, 0.3591, 0.5107, 0.3591, 0.5107, 0.394, 0.4884, 0.3591, 0.5107, 0.3591, 0.5107, 0.3591, 0.4884, 0.3591, 0.4816, 0.394, 0.4816, 0.3591, 0.4816, 0.3591, 0.4816, 0.394, 0.4884, 0.3591, 0.5107, 0.3591, 0.5107, 0.394, 0.4884, 0.394, 0.4816, 0.394, 0.4816, 0.3591, 0.4816, 0.3591, 0.4816, 0.394, 0.4884, 0.394, 0.4816, 0.394, 0.4816, 0.394, 0.4884, 0.394, 0.5107, 0.3591, 0.5107, 0.394, 0.5107, 0.394, 0.5107, 0.3591, 0.731, 0.5548, 0.7659, 0.5548, 0.7659, 0.5889, 0.731, 0.5889, 0.125, 0.5548, 0.2341, 0.5548, 0.2341, 0.5889, 0.125, 0.5889, 0.625, 0.5548, 0.731, 0.5548, 0.731, 0.5889, 0.625, 0.5889, 0.2341, 0.5889, 0.2341, 0.5548, 0.2341, 0.5548, 0.2341, 0.5889, 0.375, 0.5548, 0.4816, 0.5548, 0.4816, 0.5889, 0.375, 0.5889, 0.375, 0.09081, 0.4816, 0.09081, 0.4816, 0.1611, 0.375, 0.1611, 0.4884, 0.1952, 0.4816, 0.1952, 0.4816, 0.1952, 0.4884, 0.1952, 0.4884, 0.5548, 0.5107, 0.5548, 0.5107, 0.5889, 0.4884, 0.5889, 0.5107, 0.5548, 0.625, 0.5548, 0.625, 0.5889, 0.5107, 0.5889, 0.269, 0.5548, 0.375, 0.5548, 0.375, 0.5889, 0.269, 0.5889, 0.5107, 0.09081, 0.625, 0.09081, 0.625, 0.1611, 0.5107, 0.1611, 0.7659, 0.5548, 0.875, 0.5548, 0.875, 0.5889, 0.7659, 0.5889, 0.7659, 0.5, 0.875, 0.5, 0.875, 0.5548, 0.7659, 0.5548, 0.269, 0.5, 0.375, 0.5, 0.375, 0.5548, 0.269, 0.5548, 0.5107, 0.5, 0.625, 0.5, 0.625, 0.5548, 0.5107, 0.5548, 0.4884, 0.5, 0.5107, 0.5, 0.5107, 0.5548, 0.4884, 0.5548, 0.375, 0.5, 0.4816, 0.5, 0.4816, 0.5548, 0.375, 0.5548, 0.2341, 0.5, 0.269, 0.5, 0.269, 0.5548, 0.2341, 0.5548, 0.625, 0.5, 0.731, 0.5, 0.731, 0.5548, 0.625, 0.5548, 0.125, 0.5, 0.2341, 0.5, 0.2341, 0.5548, 0.125, 0.5548, 0.731, 0.5, 0.7659, 0.5, 0.7659, 0.5548, 0.731, 0.5548, 0.375, 0.1611, 0.4816, 0.1611, 0.4816, 0.1952, 0.375, 0.1952, 0.5107, 0.1611, 0.5107, 0.1952, 0.5107, 0.1952, 0.5107, 0.1611, 0.5107, 0.1611, 0.625, 0.1611, 0.625, 0.1952, 0.5107, 0.1952, 0.5107, 0.06363, 0.625, 0.06363, 0.625, 0.09081, 0.5107, 0.09081, 0.4816, 0.09081, 0.4816, 0.06363, 0.4816, 0.06363, 0.4816, 0.09081, 0.375, 0.06363, 0.4816, 0.06363, 0.4816, 0.09081, 0.375, 0.09081, 0.731, 0.5889, 0.7659, 0.5889, 0.7659, 0.6592, 0.731, 0.6592, 0.125, 0.5889, 0.2341, 0.5889, 0.2341, 0.6592, 0.125, 0.6592, 0.625, 0.5889, 0.731, 0.5889, 0.731, 0.6592, 0.625, 0.6592, 0.2341, 0.5889, 0.269, 0.5889, 0.269, 0.6592, 0.2341, 0.6592, 0.375, 0.5889, 0.4816, 0.5889, 0.4816, 0.6592, 0.375, 0.6592, 0.4884, 0.5889, 0.5107, 0.5889, 0.5107, 0.6592, 0.4884, 0.6592, 0.5107, 0.5889, 0.625, 0.5889, 0.625, 0.6592, 0.5107, 0.6592, 0.269, 0.5889, 0.375, 0.5889, 0.375, 0.6592, 0.269, 0.6592, 0.7659, 0.5889, 0.875, 0.5889, 0.875, 0.6592, 0.7659, 0.6592, 0.375, 0.0, 0.4816, 0.0, 0.4816, 0.06363, 0.375, 0.06363, 0.4884, 0.0, 0.5107, 0.0, 0.5107, 0.06363, 0.4884, 0.06363, 0.5107, 0.0, 0.625, 0.0, 0.625, 0.06363, 0.5107, 0.06363, 0.731, 0.6592, 0.7659, 0.6592, 0.7659, 0.6864, 0.731, 0.6864, 0.125, 0.6592, 0.2341, 0.6592, 0.2341, 0.6864, 0.125, 0.6864, 0.625, 0.6592, 0.731, 0.6592, 0.731, 0.6864, 0.625, 0.6864, 0.269, 0.6864, 0.2341, 0.6864, 0.2341, 0.6864, 0.269, 0.6864, 0.375, 0.6592, 0.4816, 0.6592, 0.4816, 0.6864, 0.375, 0.6864, 0.4884, 0.6592, 0.5107, 0.6592, 0.5107, 0.6864, 0.4884, 0.6864, 0.5107, 0.6592, 0.625, 0.6592, 0.625, 0.6864, 0.5107, 0.6864, 0.269, 0.6592, 0.375, 0.6592, 0.375, 0.6864, 0.269, 0.6864, 0.7659, 0.6592, 0.875, 0.6592, 0.875, 0.6864, 0.7659, 0.6864, 0.2341, 0.5548, 0.269, 0.5548, 0.269, 0.5548, 0.2341, 0.5548, 0.269, 0.5548, 0.269, 0.5889, 0.269, 0.5889, 0.269, 0.5548, 0.2341, 0.5548, 0.269, 0.5548, 0.269, 0.5548, 0.2341, 0.5548, 0.269, 0.5889, 0.2341, 0.5889, 0.2341, 0.5889, 0.269, 0.5889, 0.269, 0.5889, 0.2341, 0.5889, 0.2341, 0.5889, 0.269, 0.5889, 0.2341, 0.5889, 0.2341, 0.5548, 0.2341, 0.5548, 0.2341, 0.5889, 0.269, 0.5889, 0.2341, 0.5889, 0.2341, 0.5889, 0.269, 0.5889, 0.269, 0.5548, 0.269, 0.5889, 0.269, 0.5889, 0.269, 0.5548, 0.2341, 0.5548, 0.269, 0.5548, 0.269, 0.5889, 0.2341, 0.5889, 0.269, 0.5548, 0.269, 0.5889, 0.269, 0.5889, 0.269, 0.5548, 0.2341, 0.5548, 0.269, 0.5548, 0.269, 0.5548, 0.2341, 0.5548, 0.2341, 0.5889, 0.2341, 0.5548, 0.2341, 0.5548, 0.2341, 0.5889, 0.269, 0.6864, 0.2341, 0.6864, 0.2341, 0.6864, 0.269, 0.6864, 0.2341, 0.6592, 0.269, 0.6592, 0.269, 0.6592, 0.2341, 0.6592, 0.2341, 0.6864, 0.2341, 0.6592, 0.2341, 0.6592, 0.2341, 0.6864, 0.269, 0.6592, 0.269, 0.6864, 0.269, 0.6864, 0.269, 0.6592, 0.2341, 0.6864, 0.2341, 0.6592, 0.2341, 0.6592, 0.2341, 0.6864, 0.269, 0.6592, 0.269, 0.6864, 0.269, 0.6864, 0.269, 0.6592, 0.2341, 0.6864, 0.2341, 0.6592, 0.2341, 0.6592, 0.2341, 0.6864, 0.2341, 0.6592, 0.269, 0.6592, 0.269, 0.6592, 0.2341, 0.6592, 0.2341, 0.6592, 0.269, 0.6592, 0.269, 0.6864, 0.2341, 0.6864, 0.2341, 0.6592, 0.269, 0.6592, 0.269, 0.6592, 0.2341, 0.6592, 0.269, 0.6864, 0.2341, 0.6864, 0.2341, 0.6864, 0.269, 0.6864, 0.269, 0.6592, 0.269, 0.6864, 0.269, 0.6864, 0.269, 0.6592, 0.5107, 0.3591, 0.5107, 0.3591, 0.5107, 0.3591, 0.5107, 0.3591, 0.5107, 0.394, 0.5107, 0.394, 0.5107, 0.394, 0.5107, 0.394, 0.5107, 0.3591, 0.5107, 0.394, 0.5107, 0.394, 0.5107, 0.3591, 0.5107, 0.3591, 0.5107, 0.3591, 0.5107, 0.3591, 0.5107, 0.3591, 0.5107, 0.394, 0.5107, 0.394, 0.5107, 0.394, 0.5107, 0.394, 0.5107, 0.394, 0.5107, 0.3591, 0.5107, 0.3591, 0.5107, 0.394, 0.5107, 0.394, 0.5107, 0.394, 0.5107, 0.394, 0.5107, 0.394, 0.5107, 0.3591, 0.5107, 0.394, 0.5107, 0.394, 0.5107, 0.3591, 0.5107, 0.394, 0.5107, 0.394, 0.5107, 0.394, 0.5107, 0.394, 0.5107, 0.3591, 0.5107, 0.394, 0.5107, 0.394, 0.5107, 0.3591, 0.5107, 0.3591, 0.5107, 0.3591, 0.5107, 0.3591, 0.5107, 0.3591, 0.5107, 0.394, 0.5107, 0.3591, 0.5107, 0.3591, 0.5107, 0.394, 0.5107, 0.3591, 0.5107, 0.3591, 0.5107, 0.3591, 0.5107, 0.3591, 0.5107, 0.3591, 0.5107, 0.394, 0.5107, 0.394, 0.5107, 0.3591, 0.5107, 0.3591, 0.5107, 0.3591, 0.5107, 0.3591, 0.5107, 0.3591, 0.5107, 0.394, 0.5107, 0.3591, 0.5107, 0.3591, 0.5107, 0.394, 0.5107, 0.394, 0.5107, 0.394, 0.5107, 0.394, 0.5107, 0.394, 0.5107, 0.394, 0.5107, 0.3591, 0.5107, 0.3591, 0.5107, 0.394, 0.5107, 0.394, 0.5107, 0.394, 0.5107, 0.394, 0.5107, 0.394, 0.5107, 0.3591, 0.5107, 0.394, 0.5107, 0.394, 0.5107, 0.3591, 0.5107, 0.3591, 0.5107, 0.394, 0.5107, 0.394, 0.5107, 0.3591, 0.5107, 0.3591, 0.5107, 0.394, 0.5107, 0.394, 0.5107, 0.3591, 0.5107, 0.3591, 0.5107, 0.3591, 0.5107, 0.3591, 0.5107, 0.3591, 0.5107, 0.394, 0.5107, 0.3591, 0.5107, 0.3591, 0.5107, 0.394, 0.5107, 0.3591, 0.5107, 0.394, 0.5107, 0.394, 0.5107, 0.3591, 0.5107, 0.3591, 0.5107, 0.3591, 0.5107, 0.3591, 0.5107, 0.3591, 0.5107, 0.394, 0.5107, 0.3591, 0.5107, 0.3591, 0.5107, 0.394, 0.5107, 0.394, 0.5107, 0.394, 0.5107, 0.394, 0.5107, 0.394, 0.5107, 0.3591, 0.5107, 0.3591, 0.5107, 0.3591, 0.5107, 0.3591, 0.5107, 0.394, 0.5107, 0.394, 0.5107, 0.394, 0.5107, 0.394, 0.5107, 0.3591, 0.5107, 0.394, 0.5107, 0.394, 0.5107, 0.3591, 0.5107, 0.394, 0.5107, 0.394, 0.5107, 0.394, 0.5107, 0.394, 0.5107, 0.394, 0.5107, 0.3591, 0.5107, 0.3591, 0.5107, 0.394, 0.0, 0.0, 0.0, 0.0, 0.0, 0.0, 0.0, 0.0, 0.5107, 0.394, 0.5107, 0.3591, 0.5107, 0.3591, 0.5107, 0.394, 0.5107, 0.3591, 0.5107, 0.3591, 0.5107, 0.3591, 0.5107, 0.3591, 0.5107, 0.3591, 0.5107, 0.394, 0.5107, 0.394, 0.5107, 0.3591, 0.4884, 0.09081, 0.5107, 0.09081, 0.5107, 0.1611, 0.4884, 0.1611, 0.4884, 0.1611, 0.5107, 0.1611, 0.5107, 0.1952, 0.4884, 0.1952, 0.4884, 0.06363, 0.5107, 0.06363, 0.5107, 0.09081, 0.4884, 0.09081, 0.5107, 0.09081, 0.5107, 0.1611, 0.5107, 0.1611, 0.5107, 0.09081, 0.4816, 0.1952, 0.4816, 0.1611, 0.4816, 0.1611, 0.4816, 0.1952, 0.5107, 0.06363, 0.5107, 0.09081, 0.5107, 0.09081, 0.5107, 0.06363, 0.4884, 0.06363, 0.5107, 0.06363, 0.5107, 0.06363, 0.4884, 0.06363, 0.4816, 0.1611, 0.4816, 0.09081, 0.4816, 0.09081, 0.4816, 0.1611, 0.4816, 0.06363, 0.4884, 0.06363, 0.4884, 0.06363, 0.4816, 0.06363, 0.4816, 0.06363, 0.4884, 0.06363, 0.4884, 0.09081, 0.4816, 0.09081, 0.4816, 0.1611, 0.4884, 0.1611, 0.4884, 0.1952, 0.4816, 0.1952, 0.4816, 0.09081, 0.4884, 0.09081, 0.4884, 0.1611, 0.4816, 0.1611, 0.4816, 0.6592, 0.4884, 0.6592, 0.4884, 0.6864, 0.4816, 0.6864, 0.4816, 0.0, 0.4884, 0.0, 0.4884, 0.06363, 0.4816, 0.06363, 0.4816, 0.5889, 0.4884, 0.5889, 0.4884, 0.6592, 0.4816, 0.6592, 0.4816, 0.5, 0.4884, 0.5, 0.4884, 0.5548, 0.4816, 0.5548, 0.4816, 0.5548, 0.4884, 0.5548, 0.4884, 0.5889, 0.4816, 0.5889, 0.5107, 0.1952, 0.4884, 0.1952, 0.4884, 0.1952, 0.5107, 0.1952, 0.5107, 0.394, 0.4884, 0.394, 0.4884, 0.394, 0.5107, 0.394, 0.4816, 0.3591, 0.4884, 0.3591, 0.4884, 0.394, 0.4816, 0.394, 0.4816, 0.3591, 0.4884, 0.3591, 0.4884, 0.3591, 0.4816, 0.3591, 0.4816, 0.3591, 0.4884, 0.3591, 0.4884, 0.3591, 0.4816, 0.3591, 0.5107, 0.394, 0.4884, 0.394, 0.4884, 0.394, 0.5107, 0.394, 0.4816, 0.3591, 0.4884, 0.3591, 0.4884, 0.3591, 0.4816, 0.3591, 0.5107, 0.394, 0.4884, 0.394, 0.4884, 0.394, 0.5107, 0.394, 0.4816, 0.856, 0.4884, 0.856, 0.4884, 0.856, 0.4816, 0.856, 0.4816, 0.856, 0.4884, 0.856, 0.4884, 0.8909, 0.4816, 0.8909, 0.5107, 0.8909, 0.4884, 0.8909, 0.4884, 0.8909, 0.5107, 0.8909, 0.4816, 0.856, 0.4884, 0.856, 0.4884, 0.856, 0.4816, 0.856, 0.5107, 0.8909, 0.4884, 0.8909, 0.4884, 0.8909, 0.5107, 0.8909, 0.5107, 0.8909, 0.4884, 0.8909, 0.4884, 0.8909, 0.5107, 0.8909, 0.4816, 0.856, 0.4884, 0.856, 0.4884, 0.856, 0.4816, 0.856, 0.4816, 0.25, 0.4884, 0.25, 0.4884, 0.3591, 0.4816, 0.3591, 0.4816, 0.75, 0.4884, 0.75, 0.4884, 0.856, 0.4816, 0.856, 0.4816, 0.8909, 0.4884, 0.8909, 0.4884, 1.0, 0.4816, 1.0, 0.4816, 0.1952, 0.4884, 0.1952, 0.4884, 0.25, 0.4816, 0.25, 0.4816, 0.6864, 0.4884, 0.6864, 0.4884, 0.75, 0.4816, 0.75, 0.4816, 0.394, 0.4884, 0.394, 0.4884, 0.5, 0.4816, 0.5, 1.0, 0.5, 1.0, 1.0, 0.9091, 1.0, 0.9091, 0.5, 0.9091, 0.5, 0.9091, 1.0, 0.8182, 1.0, 0.8182, 0.5, 0.8182, 0.5, 0.8182, 1.0, 0.7273, 1.0, 0.7273, 0.5, 0.7273, 0.5, 0.7273, 1.0, 0.6364, 1.0, 0.6364, 0.5, 0.6364, 0.5, 0.6364, 1.0, 0.5455, 1.0, 0.5455, 0.5, 0.5455, 0.5, 0.5455, 1.0, 0.4545, 1.0, 0.4545, 0.5, 0.4545, 0.5, 0.4545, 1.0, 0.3636, 1.0, 0.3636, 0.5, 0.3636, 0.5, 0.3636, 1.0, 0.2727, 1.0, 0.2727, 0.5, 0.2727, 0.5, 0.2727, 1.0, 0.1818, 1.0, 0.1818, 0.5, 0.3798, 0.4519, 0.25, 0.49, 0.1202, 0.4519, 0.03169, 0.3497, 0.01244, 0.2158, 0.06862, 0.09283, 0.1824, 0.01972, 0.3176, 0.01972, 0.4314, 0.09283, 0.4876, 0.2158, 0.4683, 0.3497, 0.1818, 0.5, 0.1818, 1.0, 0.09091, 1.0, 0.09091, 0.5, 0.09091, 0.5, 0.09091, 1.0, -1.788e-07, 1.0, -1.788e-07, 0.5, 0.3636, 0.5, 0.2727, 0.5, 0.2727, 0.5, 0.3636, 0.5, 0.75, 0.49, 0.8798, 0.4519, 0.9683, 0.3497, 0.9876, 0.2158, 0.9314, 0.09283, 0.8176, 0.01972, 0.6824, 0.01972, 0.5686, 0.09283, 0.5124, 0.2158, 0.5317, 0.3497, 0.6202, 0.4519, 0.4545, 0.5, 0.3636, 0.5, 0.3636, 0.5, 0.4545, 0.5, 0.5455, 0.5, 0.4545, 0.5, 0.4545, 0.5, 0.5455, 0.5, 0.6364, 0.5, 0.5455, 0.5, 0.5455, 0.5, 0.6364, 0.5, 0.7273, 0.5, 0.6364, 0.5, 0.6364, 0.5, 0.7273, 0.5, 1.0, 0.5, 0.9091, 0.5, 0.9091, 0.5, 1.0, 0.5, 0.8182, 0.5, 0.7273, 0.5, 0.7273, 0.5, 0.8182, 0.5, 0.09091, 0.5, -1.788e-07, 0.5, -1.788e-07, 0.5, 0.09091, 0.5, 0.9091, 0.5, 0.8182, 0.5, 0.8182, 0.5, 0.9091, 0.5, 0.1818, 0.5, 0.09091, 0.5, 0.09091, 0.5, 0.1818, 0.5, 0.2727, 0.5, 0.1818, 0.5, 0.1818, 0.5, 0.2727, 0.5, 0.2727, 0.5, 0.1818, 0.5, 0.1818, 0.5, 0.2727, 0.5, 0.1818, 0.5, 0.09091, 0.5, 0.09091, 0.5, 0.1818, 0.5, 0.9091, 0.5, 0.8182, 0.5, 0.8182, 0.5, 0.9091, 0.5, 0.09091, 0.5, -1.788e-07, 0.5, -1.788e-07, 0.5, 0.09091, 0.5, 0.8182, 0.5, 0.7273, 0.5, 0.7273, 0.5, 0.8182, 0.5, 1.0, 0.5, 0.9091, 0.5, 0.9091, 0.5, 1.0, 0.5, 0.7273, 0.5, 0.6364, 0.5, 0.6364, 0.5, 0.7273, 0.5, 0.6364, 0.5, 0.5455, 0.5, 0.5455, 0.5, 0.6364, 0.5, 0.5455, 0.5, 0.4545, 0.5, 0.4545, 0.5, 0.5455, 0.5, 0.4545, 0.5, 0.3636, 0.5, 0.3636, 0.5, 0.4545, 0.5, 0.3636, 0.5, 0.2727, 0.5, 0.2727, 0.5, 0.3636, 0.5, 1.0, 0.5, 1.0, 1.0, 0.9333, 1.0, 0.9333, 0.5, 0.9333, 0.5, 0.9333, 1.0, 0.8667, 1.0, 0.8667, 0.5, 0.8667, 0.5, 0.8667, 1.0, 0.8, 1.0, 0.8, 0.5, 0.8, 0.5, 0.8, 1.0, 0.7333, 1.0, 0.7333, 0.5, 0.7333, 0.5, 0.7333, 1.0, 0.6667, 1.0, 0.6667, 0.5, 0.6667, 0.5, 0.6667, 1.0, 0.6, 1.0, 0.6, 0.5, 0.6, 0.5, 0.6, 1.0, 0.5333, 1.0, 0.5333, 0.5, 0.5333, 0.5, 0.5333, 1.0, 0.4667, 1.0, 0.4667, 0.5, 0.4667, 0.5, 0.4667, 1.0, 0.4, 1.0, 0.4, 0.5, 0.4, 0.5, 0.4, 1.0, 0.3333, 1.0, 0.3333, 0.5, 0.3333, 0.5, 0.3333, 1.0, 0.2667, 1.0, 0.2667, 0.5, 0.2667, 0.5, 0.2667, 1.0, 0.2, 1.0, 0.2, 0.5, 0.2, 0.5, 0.2, 1.0, 0.1333, 1.0, 0.1333, 0.5, 0.7333, 1.0, 0.8, 1.0, 0.8, 1.0, 0.7333, 1.0, 0.1333, 0.5, 0.1333, 1.0, 0.06667, 1.0, 0.06667, 0.5, 0.06667, 0.5, 0.06667, 1.0, 4.47e-08, 1.0, 4.47e-08, 0.5, 0.75, 0.49, 0.8476, 0.4693, 0.9284, 0.4106, 0.9783, 0.3242, 0.9887, 0.2249, 0.9578, 0.13, 0.8911, 0.05584, 0.7999, 0.01524, 0.7001, 0.01524, 0.6089, 0.05584, 0.5422, 0.13, 0.5113, 0.2249, 0.5217, 0.3242, 0.5716, 0.4106, 0.6524, 0.4693, 0.3476, 0.4693, 0.25, 0.49, 0.1524, 0.4693, 0.07165, 0.4106, 0.02175, 0.3242, 0.01131, 0.2249, 0.04215, 0.13, 0.1089, 0.05584, 0.2001, 0.01524, 0.2999, 0.01524, 0.3911, 0.05584, 0.4578, 0.13, 0.4887, 0.2249, 0.4783, 0.3242, 0.4284, 0.4106, 0.4, 1.0, 0.4667, 1.0, 0.4667, 1.0, 0.4, 1.0, 0.06667, 1.0, 0.1333, 1.0, 0.1333, 1.0, 0.06667, 1.0, 0.8667, 1.0, 0.9333, 1.0, 0.9333, 1.0, 0.8667, 1.0, 0.5333, 1.0, 0.6, 1.0, 0.6, 1.0, 0.5333, 1.0, 0.2, 1.0, 0.2667, 1.0, 0.2667, 1.0, 0.2, 1.0, 0.6667, 1.0, 0.7333, 1.0, 0.7333, 1.0, 0.6667, 1.0, 0.3333, 1.0, 0.4, 1.0, 0.4, 1.0, 0.3333, 1.0, 4.47e-08, 1.0, 0.06667, 1.0, 0.06667, 1.0, 4.47e-08, 1.0, 0.8, 1.0, 0.8667, 1.0, 0.8667, 1.0, 0.8, 1.0, 0.4667, 1.0, 0.5333, 1.0, 0.5333, 1.0, 0.4667, 1.0, 0.9333, 1.0, 1.0, 1.0, 1.0, 1.0, 0.9333, 1.0, 0.1333, 1.0, 0.2, 1.0, 0.2, 1.0, 0.1333, 1.0, 0.6, 1.0, 0.6667, 1.0, 0.6667, 1.0, 0.6, 1.0, 0.2667, 1.0, 0.3333, 1.0, 0.3333, 1.0, 0.2667, 1.0, 0.75, 0.5714, 0.75, 0.7143, 0.6667, 0.7143, 0.6667, 0.5714, 0.75, 0.8571, 0.7083, 1.0, 0.6667, 0.8571, 0.75, 0.1429, 0.75, 0.2857, 0.6667, 0.2857, 0.6667, 0.1429, 0.75, 0.4286, 0.75, 0.5714, 0.6667, 0.5714, 0.6667, 0.4286, 0.75, 0.7143, 0.75, 0.8571, 0.6667, 0.8571, 0.6667, 0.7143, 0.7083, 0.0, 0.75, 0.1429, 0.6667, 0.1429, 0.75, 0.2857, 0.75, 0.4286, 0.6667, 0.4286, 0.6667, 0.2857, 0.625, 0.0, 0.6667, 0.1429, 0.5833, 0.1429, 0.6667, 0.2857, 0.6667, 0.4286, 0.5833, 0.4286, 0.5833, 0.2857, 0.6667, 0.5714, 0.6667, 0.7143, 0.5833, 0.7143, 0.5833, 0.5714, 0.6667, 0.8571, 0.625, 1.0, 0.5833, 0.8571, 0.6667, 0.1429, 0.6667, 0.2857, 0.5833, 0.2857, 0.5833, 0.1429, 0.6667, 0.4286, 0.6667, 0.5714, 0.5833, 0.5714, 0.5833, 0.4286, 0.6667, 0.7143, 0.6667, 0.8571, 0.5833, 0.8571, 0.5833, 0.7143, 0.5833, 0.5714, 0.5833, 0.7143, 0.5, 0.7143, 0.5, 0.5714, 0.5833, 0.8571, 0.5417, 1.0, 0.5, 0.8571, 0.5833, 0.1429, 0.5833, 0.2857, 0.5, 0.2857, 0.5, 0.1429, 0.5833, 0.4286, 0.5833, 0.5714, 0.5, 0.5714, 0.5, 0.4286, 0.5833, 0.7143, 0.5833, 0.8571, 0.5, 0.8571, 0.5, 0.7143, 0.5417, 0.0, 0.5833, 0.1429, 0.5, 0.1429, 0.5833, 0.2857, 0.5833, 0.4286, 0.5, 0.4286, 0.5, 0.2857, 0.5, 0.1429, 0.5, 0.2857, 0.4167, 0.2857, 0.4167, 0.1429, 0.5, 0.4286, 0.5, 0.5714, 0.4167, 0.5714, 0.4167, 0.4286, 0.5, 0.7143, 0.5, 0.8571, 0.4167, 0.8571, 0.4167, 0.7143, 0.4583, 0.0, 0.5, 0.1429, 0.4167, 0.1429, 0.5, 0.2857, 0.5, 0.4286, 0.4167, 0.4286, 0.4167, 0.2857, 0.5, 0.5714, 0.5, 0.7143, 0.4167, 0.7143, 0.4167, 0.5714, 0.5, 0.8571, 0.4583, 1.0, 0.4167, 0.8571, 0.4167, 0.1429, 0.4167, 0.2857, 0.3333, 0.2857, 0.3333, 0.1429, 0.4167, 0.4286, 0.4167, 0.5714, 0.3333, 0.5714, 0.3333, 0.4286, 0.4167, 0.7143, 0.4167, 0.8571, 0.3333, 0.8571, 0.3333, 0.7143, 0.375, 0.0, 0.4167, 0.1429, 0.3333, 0.1429, 0.4167, 0.2857, 0.4167, 0.4286, 0.3333, 0.4286, 0.3333, 0.2857, 0.4167, 0.5714, 0.4167, 0.7143, 0.3333, 0.7143, 0.3333, 0.5714, 0.4167, 0.8571, 0.375, 1.0, 0.3333, 0.8571, 0.3333, 0.7143, 0.3333, 0.8571, 0.25, 0.8571, 0.25, 0.7143, 0.2917, 0.0, 0.3333, 0.1429, 0.25, 0.1429, 0.3333, 0.2857, 0.3333, 0.4286, 0.25, 0.4286, 0.25, 0.2857, 0.3333, 0.5714, 0.3333, 0.7143, 0.25, 0.7143, 0.25, 0.5714, 0.3333, 0.8571, 0.2917, 1.0, 0.25, 0.8571, 0.3333, 0.1429, 0.3333, 0.2857, 0.25, 0.2857, 0.25, 0.1429, 0.3333, 0.4286, 0.3333, 0.5714, 0.25, 0.5714, 0.25, 0.4286, 0.2083, 0.0, 0.25, 0.1429, 0.1667, 0.1429, 0.25, 0.2857, 0.25, 0.4286, 0.1667, 0.4286, 0.1667, 0.2857, 0.25, 0.5714, 0.25, 0.7143, 0.1667, 0.7143, 0.1667, 0.5714, 0.25, 0.8571, 0.2083, 1.0, 0.1667, 0.8571, 0.25, 0.1429, 0.25, 0.2857, 0.1667, 0.2857, 0.1667, 0.1429, 0.25, 0.4286, 0.25, 0.5714, 0.1667, 0.5714, 0.1667, 0.4286, 0.25, 0.7143, 0.25, 0.8571, 0.1667, 0.8571, 0.1667, 0.7143, 0.1667, 0.2857, 0.1667, 0.4286, 0.08333, 0.4286, 0.08333, 0.2857, 0.1667, 0.5714, 0.1667, 0.7143, 0.08333, 0.7143, 0.08333, 0.5714, 0.1667, 0.8571, 0.125, 1.0, 0.08333, 0.8571, 0.1667, 0.1429, 0.1667, 0.2857, 0.08333, 0.2857, 0.08333, 0.1429, 0.1667, 0.4286, 0.1667, 0.5714, 0.08333, 0.5714, 0.08333, 0.4286, 0.1667, 0.7143, 0.1667, 0.8571, 0.08333, 0.8571, 0.08333, 0.7143, 0.125, 0.0, 0.1667, 0.1429, 0.08333, 0.1429, 0.08333, 0.8571, 0.04167, 1.0, 0.0, 0.8571, 0.08333, 0.1429, 0.08333, 0.2857, 0.0, 0.2857, 0.0, 0.1429, 0.08333, 0.4286, 0.08333, 0.5714, 0.0, 0.5714, 0.0, 0.4286, 0.08333, 0.7143, 0.08333, 0.8571, 0.0, 0.8571, 0.0, 0.7143, 0.04167, 0.0, 0.08333, 0.1429, 0.0, 0.1429, 0.08333, 0.2857, 0.08333, 0.4286, 0.0, 0.4286, 0.0, 0.2857, 0.08333, 0.5714, 0.08333, 0.7143, 0.0, 0.7143, 0.0, 0.5714, 1.0, 0.1429, 1.0, 0.2857, 0.9167, 0.2857, 0.9167, 0.1429, 1.0, 0.4286, 1.0, 0.5714, 0.9167, 0.5714, 0.9167, 0.4286, 1.0, 0.7143, 1.0, 0.8571, 0.9167, 0.8571, 0.9167, 0.7143, 0.9583, 0.0, 1.0, 0.1429, 0.9167, 0.1429, 1.0, 0.2857, 1.0, 0.4286, 0.9167, 0.4286, 0.9167, 0.2857, 1.0, 0.5714, 1.0, 0.7143, 0.9167, 0.7143, 0.9167, 0.5714, 1.0, 0.8571, 0.9583, 1.0, 0.9167, 0.8571, 0.9167, 0.4286, 0.9167, 0.5714, 0.8333, 0.5714, 0.8333, 0.4286, 0.9167, 0.7143, 0.9167, 0.8571, 0.8333, 0.8571, 0.8333, 0.7143, 0.875, 0.0, 0.9167, 0.1429, 0.8333, 0.1429, 0.9167, 0.2857, 0.9167, 0.4286, 0.8333, 0.4286, 0.8333, 0.2857, 0.9167, 0.5714, 0.9167, 0.7143, 0.8333, 0.7143, 0.8333, 0.5714, 0.9167, 0.8571, 0.875, 1.0, 0.8333, 0.8571, 0.9167, 0.1429, 0.9167, 0.2857, 0.8333, 0.2857, 0.8333, 0.1429, 0.7917, 0.0, 0.8333, 0.1429, 0.75, 0.1429, 0.8333, 0.2857, 0.8333, 0.4286, 0.75, 0.4286, 0.75, 0.2857, 0.8333, 0.5714, 0.8333, 0.7143, 0.75, 0.7143, 0.75, 0.5714, 0.8333, 0.8571, 0.7917, 1.0, 0.75, 0.8571, 0.8333, 0.1429, 0.8333, 0.2857, 0.75, 0.2857, 0.75, 0.1429, 0.8333, 0.4286, 0.8333, 0.5714, 0.75, 0.5714, 0.75, 0.4286, 0.8333, 0.7143, 0.8333, 0.8571, 0.75, 0.8571, 0.75, 0.7143, 0.75, 0.5714, 0.75, 0.7143, 0.6667, 0.7143, 0.6667, 0.5714, 0.75, 0.8571, 0.7083, 1.0, 0.6667, 0.8571, 0.75, 0.1429, 0.75, 0.2857, 0.6667, 0.2857, 0.6667, 0.1429, 0.75, 0.4286, 0.75, 0.5714, 0.6667, 0.5714, 0.6667, 0.4286, 0.75, 0.7143, 0.75, 0.8571, 0.6667, 0.8571, 0.6667, 0.7143, 0.7083, 0.0, 0.75, 0.1429, 0.6667, 0.1429, 0.75, 0.2857, 0.75, 0.4286, 0.6667, 0.4286, 0.6667, 0.2857, 0.625, 0.0, 0.6667, 0.1429, 0.5833, 0.1429, 0.6667, 0.2857, 0.6667, 0.4286, 0.5833, 0.4286, 0.5833, 0.2857, 0.6667, 0.5714, 0.6667, 0.7143, 0.5833, 0.7143, 0.5833, 0.5714, 0.6667, 0.8571, 0.625, 1.0, 0.5833, 0.8571, 0.6667, 0.1429, 0.6667, 0.2857, 0.5833, 0.2857, 0.5833, 0.1429, 0.6667, 0.4286, 0.6667, 0.5714, 0.5833, 0.5714, 0.5833, 0.4286, 0.6667, 0.7143, 0.6667, 0.8571, 0.5833, 0.8571, 0.5833, 0.7143, 0.5833, 0.5714, 0.5833, 0.7143, 0.5, 0.7143, 0.5, 0.5714, 0.5833, 0.8571, 0.5417, 1.0, 0.5, 0.8571, 0.5833, 0.1429, 0.5833, 0.2857, 0.5, 0.2857, 0.5, 0.1429, 0.5833, 0.4286, 0.5833, 0.5714, 0.5, 0.5714, 0.5, 0.4286, 0.5833, 0.7143, 0.5833, 0.8571, 0.5, 0.8571, 0.5, 0.7143, 0.5417, 0.0, 0.5833, 0.1429, 0.5, 0.1429, 0.5833, 0.2857, 0.5833, 0.4286, 0.5, 0.4286, 0.5, 0.2857, 0.5, 0.1429, 0.5, 0.2857, 0.4167, 0.2857, 0.4167, 0.1429, 0.5, 0.4286, 0.5, 0.5714, 0.4167, 0.5714, 0.4167, 0.4286, 0.5, 0.7143, 0.5, 0.8571, 0.4167, 0.8571, 0.4167, 0.7143, 0.4583, 0.0, 0.5, 0.1429, 0.4167, 0.1429, 0.5, 0.2857, 0.5, 0.4286, 0.4167, 0.4286, 0.4167, 0.2857, 0.5, 0.5714, 0.5, 0.7143, 0.4167, 0.7143, 0.4167, 0.5714, 0.5, 0.8571, 0.4583, 1.0, 0.4167, 0.8571, 0.4167, 0.1429, 0.4167, 0.2857, 0.3333, 0.2857, 0.3333, 0.1429, 0.4167, 0.4286, 0.4167, 0.5714, 0.3333, 0.5714, 0.3333, 0.4286, 0.4167, 0.7143, 0.4167, 0.8571, 0.3333, 0.8571, 0.3333, 0.7143, 0.375, 0.0, 0.4167, 0.1429, 0.3333, 0.1429, 0.4167, 0.2857, 0.4167, 0.4286, 0.3333, 0.4286, 0.3333, 0.2857, 0.4167, 0.5714, 0.4167, 0.7143, 0.3333, 0.7143, 0.3333, 0.5714, 0.4167, 0.8571, 0.375, 1.0, 0.3333, 0.8571, 0.3333, 0.7143, 0.3333, 0.8571, 0.25, 0.8571, 0.25, 0.7143, 0.2917, 0.0, 0.3333, 0.1429, 0.25, 0.1429, 0.3333, 0.2857, 0.3333, 0.4286, 0.25, 0.4286, 0.25, 0.2857, 0.3333, 0.5714, 0.3333, 0.7143, 0.25, 0.7143, 0.25, 0.5714, 0.3333, 0.8571, 0.2917, 1.0, 0.25, 0.8571, 0.3333, 0.1429, 0.3333, 0.2857, 0.25, 0.2857, 0.25, 0.1429, 0.3333, 0.4286, 0.3333, 0.5714, 0.25, 0.5714, 0.25, 0.4286, 0.2083, 0.0, 0.25, 0.1429, 0.1667, 0.1429, 0.25, 0.2857, 0.25, 0.4286, 0.1667, 0.4286, 0.1667, 0.2857, 0.25, 0.5714, 0.25, 0.7143, 0.1667, 0.7143, 0.1667, 0.5714, 0.25, 0.8571, 0.2083, 1.0, 0.1667, 0.8571, 0.25, 0.1429, 0.25, 0.2857, 0.1667, 0.2857, 0.1667, 0.1429, 0.25, 0.4286, 0.25, 0.5714, 0.1667, 0.5714, 0.1667, 0.4286, 0.25, 0.7143, 0.25, 0.8571, 0.1667, 0.8571, 0.1667, 0.7143, 0.1667, 0.2857, 0.1667, 0.4286, 0.08333, 0.4286, 0.08333, 0.2857, 0.1667, 0.5714, 0.1667, 0.7143, 0.08333, 0.7143, 0.08333, 0.5714, 0.1667, 0.8571, 0.125, 1.0, 0.08333, 0.8571, 0.1667, 0.1429, 0.1667, 0.2857, 0.08333, 0.2857, 0.08333, 0.1429, 0.1667, 0.4286, 0.1667, 0.5714, 0.08333, 0.5714, 0.08333, 0.4286, 0.1667, 0.7143, 0.1667, 0.8571, 0.08333, 0.8571, 0.08333, 0.7143, 0.125, 0.0, 0.1667, 0.1429, 0.08333, 0.1429, 0.08333, 0.8571, 0.04167, 1.0, 0.0, 0.8571, 0.08333, 0.1429, 0.08333, 0.2857, 0.0, 0.2857, 0.0, 0.1429, 0.08333, 0.4286, 0.08333, 0.5714, 0.0, 0.5714, 0.0, 0.4286, 0.08333, 0.7143, 0.08333, 0.8571, 0.0, 0.8571, 0.0, 0.7143, 0.04167, 0.0, 0.08333, 0.1429, 0.0, 0.1429, 0.08333, 0.2857, 0.08333, 0.4286, 0.0, 0.4286, 0.0, 0.2857, 0.08333, 0.5714, 0.08333, 0.7143, 0.0, 0.7143, 0.0, 0.5714, 1.0, 0.1429, 1.0, 0.2857, 0.9167, 0.2857, 0.9167, 0.1429, 1.0, 0.4286, 1.0, 0.5714, 0.9167, 0.5714, 0.9167, 0.4286, 1.0, 0.7143, 1.0, 0.8571, 0.9167, 0.8571, 0.9167, 0.7143, 0.9583, 0.0, 1.0, 0.1429, 0.9167, 0.1429, 1.0, 0.2857, 1.0, 0.4286, 0.9167, 0.4286, 0.9167, 0.2857, 1.0, 0.5714, 1.0, 0.7143, 0.9167, 0.7143, 0.9167, 0.5714, 1.0, 0.8571, 0.9583, 1.0, 0.9167, 0.8571, 0.9167, 0.4286, 0.9167, 0.5714, 0.8333, 0.5714, 0.8333, 0.4286, 0.9167, 0.7143, 0.9167, 0.8571, 0.8333, 0.8571, 0.8333, 0.7143, 0.875, 0.0, 0.9167, 0.1429, 0.8333, 0.1429, 0.9167, 0.2857, 0.9167, 0.4286, 0.8333, 0.4286, 0.8333, 0.2857, 0.9167, 0.5714, 0.9167, 0.7143, 0.8333, 0.7143, 0.8333, 0.5714, 0.9167, 0.8571, 0.875, 1.0, 0.8333, 0.8571, 0.9167, 0.1429, 0.9167, 0.2857, 0.8333, 0.2857, 0.8333, 0.1429, 0.7917, 0.0, 0.8333, 0.1429, 0.75, 0.1429, 0.8333, 0.2857, 0.8333, 0.4286, 0.75, 0.4286, 0.75, 0.2857, 0.8333, 0.5714, 0.8333, 0.7143, 0.75, 0.7143, 0.75, 0.5714, 0.8333, 0.8571, 0.7917, 1.0, 0.75, 0.8571, 0.8333, 0.1429, 0.8333, 0.2857, 0.75, 0.2857, 0.75, 0.1429, 0.8333, 0.4286, 0.8333, 0.5714, 0.75, 0.5714, 0.75, 0.4286, 0.8333, 0.7143, 0.8333, 0.8571, 0.75, 0.8571, 0.75, 0.7143])
me_cube.materials.append(mat_material)
me_cube.materials.append(mat_material_004)
me_cube.materials.append(mat_material_005)
me_cube.materials.append(mat_material_006)
me_cube.materials.append(mat_material_001)
me_cube.materials.append(mat_material_003)
me_cube.materials.append(mat_material_002)
me_cube.materials.append(mat_material_007)
me_cube.materials.append(mat_material_008)
me_cube.materials.append(mat_material_009)
me_cube.materials.append(mat_material_010)
me_cube.use_remesh_preserve_volume = False
me_cube.use_remesh_preserve_attributes = False
me_cube.use_mirror_vertex_groups = False
me_cube.update()
arm_armature = bpy.data.armatures.new('Armature')  # bones are not reproduced

# ---- objects
ob_cube = bpy.data.objects.new('Cube', me_cube)
ob_armature = bpy.data.objects.new('Armature', arm_armature)

# ---- transforms, parenting, visibility, modifiers, constraints
ob_cube.parent = ob_armature
ob_cube.matrix_parent_inverse = Matrix(((1.0, -0.0, -0.0, -0.2415), (-0.0, 1.0, 0.0, 0.06915), (-0.0, -0.0, 1.0, 1.329), (-0.0, 0.0, -0.0, 1.0)))
ob_cube.location = (-0.3423, -0.08246, 0.0)
ob_cube.rotation_euler = (0.0, -0.0, 1.588)
ob_cube.lock_rotations_4d = False
ob_cube.empty_display_type = 'ARROWS'
ob_cube.lineart.crease_threshold = 0.0
_vg = ob_cube.vertex_groups.new(name='Bone')
for _i, _w in zip([2, 3, 5, 6, 7, 9, 13, 15, 17, 18, 22, 25, 27, 28, 56, 59, 60, 61, 62, 63, 64, 66, 69, 72, 80, 81, 82, 83, 84, 86, 88, 89, 90, 91, 92, 93, 94, 95, 96, 97, 98, 99, 100, 101, 102, 103, 116, 117, 118, 119, 122, 123, 164, 165, 166, 167, 169, 170, 171, 172, 174, 192, 195, 196, 197, 198, 200, 201], [0.002214, 0.7471, 0.003985, 0.01416, 0.8036, 0.06884, 0.1033, 0.1418, 0.001501, 0.7889, 0.01527, 0.005459, 0.01095, 0.8073, 0.09537, 0.0814, 0.008245, 0.022, 0.1151, 0.05571, 0.04884, 0.05391, 0.02953, 0.05151, 0.6866, 0.0005146, 0.08912, 0.2881, 0.8186, 0.8614, 0.00237, 0.564, 0.07871, 0.5382, 0.8502, 0.005054, 0.05618, 0.144, 0.839, 3.204e-05, 0.8708, 0.0006886, 0.006778, 0.641, 0.05136, 0.1456, 0.04706, 0.02204, 0.1144, 0.1455, 0.03712, 0.04047, 0.09104, 0.02756, 0.4745, 0.1048, 0.00598, 0.05329, 0.1307, 0.1155, 0.07587, 0.0491, 0.2247, 0.08649, 0.1203, 0.08748, 0.2811, 0.07814]): _vg.add([_i], _w, 'REPLACE')
_vg = ob_cube.vertex_groups.new(name='Bone.002')
_vg = ob_cube.vertex_groups.new(name='Bone.001')
for _i, _w in zip([80, 84, 86, 89, 96, 98, 101, 116, 117, 118, 119, 120, 121, 122, 123, 124, 125, 126, 127], [0.008112, 0.07593, 0.05962, 0.04426, 0.09708, 0.0925, 0.05225, 0.838, 0.8638, 0.8243, 0.7977, 0.158, 0.1441, 0.8323, 0.8486, 0.02092, 0.001079, 0.1122, 0.09782]): _vg.add([_i], _w, 'REPLACE')
_vg = ob_cube.vertex_groups.new(name='Bone.003')
for _i, _w in zip([116, 117, 118, 119, 120, 121, 122, 123, 124, 125, 126, 127], [0.108, 0.09598, 0.05207, 0.05094, 0.8326, 0.8484, 0.1206, 0.1041, 0.9625, 0.9731, 0.8814, 0.8967]): _vg.add([_i], _w, 'REPLACE')
_vg = ob_cube.vertex_groups.new(name='Bone.004')
for _i, _w in zip([1, 3, 5, 11, 12, 14, 16, 24, 56, 59, 61, 62, 63, 64, 66, 69, 71, 72, 75, 76, 78, 80, 83, 84, 86, 89, 90, 91, 92, 101, 103, 104, 105, 107, 109, 111, 164, 165, 166, 167, 169, 171, 173, 175, 192, 193, 194, 195, 196, 198, 199, 200, 201], [0.4289, 0.009009, 0.4298, 0.005563, 0.05815, 0.09565, 0.4385, 0.4174, 0.7444, 0.7155, 0.113, 0.64, 0.07549, 0.7641, 0.7444, 0.5275, 0.1186, 0.5612, 0.0535, 0.4876, 0.4955, 0.1895, 0.01585, 0.06127, 0.05161, 0.1922, 0.05015, 0.1164, 0.06139, 0.1008, 0.02738, 0.01133, 0.114, 0.1733, 0.03873, 0.06488, 0.05323, 0.1452, 0.1294, 0.6402, 0.1576, 0.04626, 0.04123, 0.07868, 0.05953, 0.03297, 0.08354, 0.005393, 0.0009689, 0.532, 0.109, 0.1159, 0.008765]): _vg.add([_i], _w, 'REPLACE')
_vg = ob_cube.vertex_groups.new(name='Bone.006')
for _i, _w in zip([1, 5, 12, 14, 16, 24, 56, 59, 64, 66, 69, 72, 76, 78, 104, 106, 173, 175], [0.2837, 0.2338, 0.01842, 0.01936, 0.3563, 0.292, 0.06546, 0.05651, 0.03109, 0.05112, 0.2118, 0.1904, 0.4221, 0.42, 0.00287, 0.01615, 0.002775, 0.00457]): _vg.add([_i], _w, 'REPLACE')
_vg = ob_cube.vertex_groups.new(name='Bone.005')
for _i, _w in zip([56, 59, 64, 66, 69, 72, 76, 78, 104, 105, 106, 107, 108, 109, 110, 111, 112, 113, 114, 115], [0.01801, 0.009515, 0.1154, 0.1259, 0.01436, 0.01575, 0.05534, 0.04799, 0.8469, 0.8089, 0.8492, 0.7343, 0.1387, 0.841, 0.1434, 0.8117, 0.01881, 0.1447, 0.01904, 0.1311]): _vg.add([_i], _w, 'REPLACE')
_vg = ob_cube.vertex_groups.new(name='Bone.007')
for _i, _w in zip([104, 105, 106, 107, 108, 109, 110, 111, 112, 113, 114, 115], [0.0941, 0.04399, 0.09827, 0.06144, 0.8517, 0.1015, 0.8456, 0.1093, 0.9631, 0.8449, 0.9626, 0.8567]): _vg.add([_i], _w, 'REPLACE')
_vg = ob_cube.vertex_groups.new(name='Bone.008')
for _i, _w in zip([0, 2, 3, 4, 6, 7, 9, 10, 13, 15, 17, 18, 19, 21, 22, 25, 26, 27, 28, 29, 32, 33, 34, 35, 36, 38, 57, 58, 60, 61, 62, 63, 65, 67, 68, 70, 71, 73, 74, 75, 77, 79, 80, 81, 82, 83, 85, 87, 88, 89, 90, 91, 92, 93, 94, 95, 96, 97, 99, 100, 101, 102, 103, 164, 165, 166, 167, 168, 169, 170, 171, 172, 174, 176, 179, 180, 181, 192, 193, 194, 195, 196, 197, 198, 199, 200, 201, 291, 292, 293, 294, 295, 296, 297, 298, 299, 300, 301, 302, 303, 304, 305, 306, 307, 308, 309, 310, 311, 312, 313, 314, 315, 316, 317, 318, 319, 320, 321, 322, 323, 324, 325, 326, 327, 328, 329, 330, 331, 332, 333, 334, 335, 336, 337, 338, 339, 340, 341, 342, 343, 344, 345, 346, 347, 348, 349, 350, 351, 352, 353, 354, 355, 356, 357, 358, 359, 360, 361, 362, 363, 364, 365, 366, 367, 368, 369, 370, 371, 372, 373, 374, 375, 376, 377, 378, 379, 380, 381, 382, 383, 384, 385, 386, 387, 388, 389, 390, 391, 392, 393, 394, 395, 396, 397, 398, 399, 400, 401, 402, 403, 404, 405, 406, 407, 408, 409, 410, 411, 412, 413, 414, 415, 416, 417, 418, 419, 420, 421, 422, 423, 424, 425, 426, 427, 428, 429, 430, 431, 432, 433, 434, 435, 436, 437, 438], [0.07537, 0.7093, 0.1671, 0.07516, 0.6825, 0.1158, 0.7431, 0.9127, 0.8083, 0.64, 0.7057, 0.1383, 0.0693, 0.8926, 0.852, 0.6955, 0.8464, 0.5774, 0.1138, 0.06892, 0.1807, 0.05282, 0.2227, 0.008729, 0.004762, 0.02403, 0.2269, 0.2254, 0.1449, 0.1828, 0.05889, 0.1131, 0.2273, 0.2264, 0.1326, 0.06692, 0.002619, 0.1339, 0.03872, 0.02168, 0.1347, 0.1342, 0.03677, 0.5962, 0.6781, 0.4793, 0.5913, 0.5855, 0.5777, 0.1179, 0.6176, 0.2768, 0.02972, 0.6446, 0.8316, 0.7419, 0.005122, 0.632, 0.6262, 0.6311, 0.1516, 0.7097, 0.7376, 0.6347, 0.1548, 0.3137, 0.07477, 0.07071, 0.03727, 0.6797, 0.7334, 0.6823, 0.8459, 0.854, 0.7106, 0.0852, 0.05142, 0.1205, 0.02495, 0.01396, 0.5436, 0.7929, 0.7676, 0.09344, 0.04614, 0.4989, 0.7939, 0.134, 0.1377, 0.1386, 0.1387, 0.1334, 0.1355, 0.1399, 0.1413, 0.1405, 0.1385, 0.1329, 0.1326, 0.134, 0.1365, 0.1391, 0.1391, 0.138, 0.1318, 0.1323, 0.1337, 0.1354, 0.1364, 0.1368, 0.1314, 0.1311, 0.1319, 0.1332, 0.1346, 0.1358, 0.1366, 0.1314, 0.1309, 0.1313, 0.1324, 0.1338, 0.1353, 0.1322, 0.1322, 0.1326, 0.1333, 0.1342, 0.1353, 0.1328, 0.1331, 0.1335, 0.134, 0.1346, 0.1354, 0.1333, 0.1338, 0.1342, 0.1347, 0.1352, 0.1358, 0.1338, 0.1344, 0.1349, 0.1353, 0.1358, 0.1362, 0.1341, 0.1349, 0.1356, 0.1361, 0.1365, 0.1367, 0.1342, 0.1354, 0.1364, 0.1371, 0.1374, 0.1373, 0.1358, 0.138, 0.9148, 0.9152, 0.9145, 0.9133, 0.9153, 0.9156, 0.9152, 0.9142, 0.9128, 0.9116, 0.9143, 0.9153, 0.9152, 0.9144, 0.913, 0.9119, 0.9109, 0.915, 0.9144, 0.9131, 0.9114, 0.9104, 0.91, 0.9145, 0.9136, 0.9116, 0.9087, 0.9082, 0.9091, 0.9106, 0.9141, 0.9129, 0.9109, 0.9075, 0.9074, 0.9088, 0.9136, 0.9125, 0.9112, 0.9098, 0.9093, 0.9096, 0.9135, 0.9126, 0.9117, 0.911, 0.9105, 0.9103, 0.9135, 0.9128, 0.9123, 0.9117, 0.9112, 0.9108, 0.9137, 0.9132, 0.9128, 0.9123, 0.9119, 0.9113, 0.914, 0.9137, 0.9133, 0.9129, 0.9124, 0.9117, 0.9144, 0.9143, 0.9141, 0.9136, 0.9129, 0.9119, 0.915, 0.9119]): _vg.add([_i], _w, 'REPLACE')
_vg = ob_cube.vertex_groups.new(name='Bone.010')
for _i, _w in zip([6, 7, 9, 15, 22, 26, 27, 28, 90, 102, 103, 164, 170, 172, 179, 196, 201], [0.005538, 0.008823, 0.07902, 0.1435, 0.04469, 0.000156, 0.3377, 0.01211, 0.01021, 0.05776, 0.01563, 0.006343, 0.09355, 0.1221, 0.1789, 0.01976, 0.003038]): _vg.add([_i], _w, 'REPLACE')
_vg = ob_cube.vertex_groups.new(name='Bone.009')
for _i, _w in zip([9, 13, 15, 17, 21, 22, 25, 26, 27, 32, 33, 34, 35, 36, 37, 38, 39, 40, 102, 172, 174, 176, 179, 180, 181, 182, 183], [0.03896, 0.01032, 0.01818, 0.0002303, 0.07463, 0.05424, 0.002511, 0.08608, 0.03743, 0.6982, 0.8457, 0.633, 0.862, 0.1256, 0.07197, 0.1183, 0.06149, 0.005832, 0.0003773, 0.02582, 0.006749, 0.08404, 0.07246, 0.8014, 0.8267, 0.09222, 0.0797]): _vg.add([_i], _w, 'REPLACE')
_vg = ob_cube.vertex_groups.new(name='Bone.011')
for _i, _w in zip([32, 33, 34, 35, 36, 37, 38, 39, 40, 41, 42, 43, 180, 181, 182, 183, 184, 185], [0.1144, 0.09527, 0.128, 0.08958, 0.8457, 0.9212, 0.8417, 0.9358, 0.9658, 0.9792, 0.9678, 0.986, 0.1059, 0.09861, 0.8972, 0.9166, 0.9802, 0.9863]): _vg.add([_i], _w, 'REPLACE')
_vg = ob_cube.vertex_groups.new(name='Bone.012')
for _i, _w in zip([0, 1, 2, 4, 5, 6, 8, 9, 10, 11, 12, 14, 16, 17, 19, 20, 23, 24, 25, 29, 30, 31, 44, 45, 46, 47, 50, 51, 56, 57, 58, 59, 60, 61, 62, 63, 65, 67, 68, 69, 70, 71, 72, 73, 74, 75, 77, 79, 81, 82, 83, 85, 87, 88, 89, 90, 91, 93, 94, 95, 97, 99, 100, 101, 102, 103, 164, 165, 166, 167, 168, 169, 170, 171, 173, 175, 177, 178, 186, 187, 188, 189, 192, 193, 194, 195, 196, 197, 198, 199, 200, 201, 291, 292, 293, 294, 295, 296, 297, 298, 299, 300, 301, 302, 303, 304, 305, 306, 307, 308, 309, 310, 311, 312, 313, 314, 315, 316, 317, 318, 319, 320, 321, 322, 323, 324, 325, 326, 327, 328, 329, 330, 331, 332, 333, 334, 335, 336, 337, 338, 339, 340, 341, 342, 343, 344, 345, 346, 347, 348, 349, 350, 351, 352, 353, 354, 355, 356, 357, 358, 359, 360, 361, 362, 363, 364, 365, 366, 367, 368, 369, 370, 371, 372, 373, 374, 375, 376, 377, 378, 379, 380, 381, 382, 383, 384, 385, 386, 387, 388, 389, 390, 391, 392, 393, 394, 395, 396, 397, 398, 399, 400, 401, 402, 403, 404, 405, 406, 407, 408, 409, 410, 411, 412, 413, 414, 415, 416, 417, 418, 419, 420, 421, 422, 423, 424, 425, 426, 427, 428, 429, 430, 431, 432, 433, 434, 435, 436, 437, 438], [0.9014, 0.2264, 0.214, 0.8989, 0.2603, 0.2128, 0.9413, 0.02777, 0.0005939, 0.9216, 0.839, 0.8031, 0.1623, 0.2099, 0.9072, 0.9403, 0.8731, 0.229, 0.2093, 0.9067, 0.9416, 0.8831, 0.02476, 0.05326, 0.1535, 0.1607, 0.07972, 0.07525, 0.02232, 0.7409, 0.7234, 0.08331, 0.792, 0.6503, 0.1588, 0.7356, 0.7406, 0.7361, 0.8354, 0.1641, 0.8925, 0.817, 0.1419, 0.8409, 0.9192, 0.8631, 0.8401, 0.8381, 0.3507, 0.2074, 0.1821, 0.3561, 0.3554, 0.3492, 0.04115, 0.2067, 0.04055, 0.2927, 0.09189, 0.07718, 0.3026, 0.3008, 0.2843, 0.01068, 0.1293, 0.01475, 0.1779, 0.645, 0.06234, 0.1597, 0.9286, 0.7573, 0.1232, 0.05225, 0.8641, 0.8313, 0.8766, 0.8827, 0.1041, 0.1032, 0.05285, 0.05262, 0.7532, 0.8812, 0.855, 0.1883, 0.04021, 0.08005, 0.2709, 0.8104, 0.08128, 0.06057, 0.8286, 0.8245, 0.8233, 0.8229, 0.8295, 0.8272, 0.8225, 0.8207, 0.821, 0.8224, 0.8298, 0.8304, 0.8289, 0.8259, 0.8227, 0.822, 0.8226, 0.8312, 0.8306, 0.8286, 0.8261, 0.8239, 0.8232, 0.8316, 0.8317, 0.8304, 0.8282, 0.8251, 0.8238, 0.824, 0.8315, 0.8319, 0.8311, 0.8293, 0.8268, 0.8244, 0.8305, 0.8302, 0.8294, 0.8283, 0.8268, 0.8251, 0.8297, 0.8291, 0.8284, 0.8276, 0.8265, 0.8253, 0.8291, 0.8284, 0.8277, 0.8269, 0.8261, 0.8252, 0.8286, 0.8277, 0.827, 0.8263, 0.8256, 0.8249, 0.8284, 0.8273, 0.8264, 0.8256, 0.825, 0.8244, 0.8283, 0.8269, 0.8256, 0.8247, 0.8241, 0.8238, 0.8267, 0.8231, 0.08516, 0.08479, 0.08547, 0.08668, 0.08471, 0.08443, 0.08476, 0.08577, 0.08716, 0.08842, 0.08568, 0.08472, 0.08477, 0.0856, 0.08697, 0.08814, 0.08907, 0.08502, 0.08555, 0.08689, 0.0886, 0.08961, 0.09003, 0.08546, 0.08644, 0.08841, 0.09132, 0.09176, 0.09092, 0.08935, 0.08591, 0.08706, 0.08914, 0.09247, 0.09257, 0.09119, 0.08638, 0.0875, 0.08881, 0.09016, 0.09071, 0.09044, 0.08653, 0.08743, 0.08827, 0.08903, 0.08955, 0.08974, 0.08648, 0.08716, 0.08775, 0.08828, 0.08875, 0.08916, 0.08628, 0.08678, 0.08723, 0.08767, 0.08815, 0.0887, 0.08598, 0.0863, 0.08665, 0.08708, 0.08762, 0.08835, 0.0856, 0.08572, 0.08592, 0.0864, 0.08714, 0.08813, 0.08501, 0.0881]): _vg.add([_i], _w, 'REPLACE')
_vg = ob_cube.vertex_groups.new(name='Bone.014')
for _i, _w in zip([300, 307, 312, 313, 318, 319, 320, 325, 326, 331, 332, 337, 338, 344, 350], [4.8e-05, 0.0003682, 0.0005995, 0.0009007, 0.002423, 0.001596, 0.0005958, 0.0009708, 0.002159, 0.0004003, 0.001218, 5.945e-05, 0.0006521, 0.0003064, 9.356e-05]): _vg.add([_i], _w, 'REPLACE')
_vg = ob_cube.vertex_groups.new(name='Bone.013')
for _i, _w in zip([12, 14, 20, 23, 30, 31, 44, 45, 46, 47, 48, 49, 50, 51, 53, 54, 55, 128, 129, 130, 131, 132, 133, 134, 135, 136, 137, 138, 139, 140, 141, 142, 143, 144, 145, 146, 147, 148, 149, 150, 151, 152, 153, 154, 155, 156, 157, 158, 159, 160, 161, 162, 163, 173, 175, 177, 178, 186, 187, 188, 189, 190, 191], [0.02912, 0.02256, 0.03814, 0.07375, 0.03377, 0.06861, 0.8317, 0.7814, 0.7546, 0.7393, 0.04471, 0.06117, 0.4658, 0.4621, 0.02573, 0.1255, 0.1358, 0.4873, 0.4838, 0.08198, 0.08873, 0.383, 0.376, 0.3653, 0.3735, 0.3806, 0.3795, 0.3711, 0.3746, 0.3768, 0.3765, 0.3743, 0.3758, 0.3759, 0.3759, 0.3751, 0.3758, 0.3757, 0.3758, 0.3754, 0.3757, 0.3756, 0.3757, 0.3756, 0.3756, 0.3019, 0.3018, 0.2689, 0.2692, 0.2885, 0.2885, 0.2824, 0.2824, 0.02349, 0.01853, 0.08606, 0.08479, 0.7985, 0.8061, 0.3704, 0.3783, 0.1021, 0.08901]): _vg.add([_i], _w, 'REPLACE')
_vg = ob_cube.vertex_groups.new(name='Bone.015')
for _i, _w in zip([44, 45, 46, 47, 48, 49, 50, 51, 52, 53, 54, 55, 128, 129, 130, 131, 132, 133, 134, 135, 136, 137, 138, 139, 140, 141, 142, 143, 144, 145, 146, 147, 148, 149, 150, 151, 152, 153, 154, 155, 156, 157, 158, 159, 160, 161, 162, 163, 186, 187, 188, 189, 190, 191], [0.1307, 0.1645, 0.08571, 0.09389, 0.9482, 0.9318, 0.4516, 0.4602, 0.9718, 0.9568, 0.8532, 0.842, 0.5111, 0.5135, 0.9173, 0.9101, 0.6161, 0.6232, 0.6338, 0.6255, 0.6185, 0.6197, 0.628, 0.6245, 0.6223, 0.6226, 0.6248, 0.6233, 0.6232, 0.6232, 0.624, 0.6234, 0.6234, 0.6233, 0.6237, 0.6234, 0.6235, 0.6234, 0.6235, 0.6235, 0.6965, 0.6965, 0.7296, 0.7293, 0.7099, 0.7099, 0.7161, 0.716, 0.09461, 0.08782, 0.5751, 0.5675, 0.8819, 0.8968]): _vg.add([_i], _w, 'REPLACE')
_m = ob_cube.modifiers.new('Armature', 'ARMATURE')
_m.object = ob_armature
ob_armature.location = (0.2415, -0.06915, -1.329)
ob_armature.show_in_front = True
ob_armature.lineart.crease_threshold = 0.0

# ---- collection membership
col_collection.objects.link(ob_cube)
col_collection.objects.link(ob_armature)

# ---- scene / render settings (as saved in the file)
scene.frame_start = 1; scene.frame_end = 250; scene.frame_set(0)
scene.render.engine = 'BLENDER_EEVEE_NEXT'
scene.cycles.use_denoising = False
scene.cycles.samples = 128
scene.cycles.sampling_pattern = 'TABULATED_SOBOL'
scene.cycles.use_adaptive_sampling = False
scene.cycles.use_light_tree = False
scene.view_settings.view_transform = 'Filmic'
bpy.context.view_layer.update()

# ---- added for rendering (the .blend has no active camera and no usable light): camera, sun
cam_auto = bpy.data.cameras.new('AutoCamera')
cam_auto.lens = 50.0
cam_auto.sensor_width = 36.0
cam_auto.clip_end = 1000.0
ob_auto_camera = bpy.data.objects.new('AutoCamera', cam_auto)
scene.collection.objects.link(ob_auto_camera)
ob_auto_camera.location = (4.78992, -6.11572, 4.53636)
ob_auto_camera.rotation_euler = (1.09748, -7.21219e-08, 0.694738)
scene.camera = ob_auto_camera
light_auto_sun = bpy.data.lights.new('AutoSun', 'SUN')
light_auto_sun.energy = 3.0
light_auto_sun.angle = 0.0523599
ob_auto_sun = bpy.data.objects.new('AutoSun', light_auto_sun)
scene.collection.objects.link(ob_auto_sun)
ob_auto_sun.rotation_euler = (0.872665, 0.174533, 0.523599)
bpy.context.view_layer.update()
